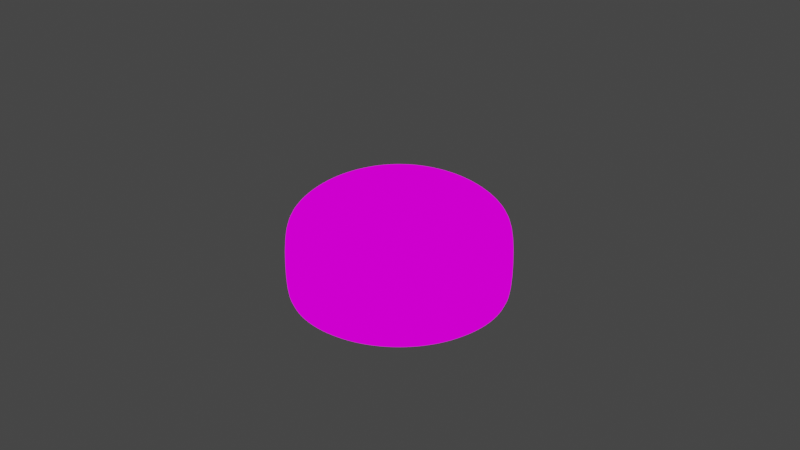 # Source: roti_cokelat.blend  (saved by Blender 2.90.8; exported with 4.5.12 LTS)
import bpy
from mathutils import Matrix  # noqa: F401  (used for matrix-valued properties, if any)

bpy.ops.wm.read_factory_settings(use_empty=True)
scene = bpy.context.scene
scene.name = 'Scene'

# ---- collections
col_collection = bpy.data.collections.new('Collection'); scene.collection.children.link(col_collection)
col_meses = bpy.data.collections.new('meses'); scene.collection.children.link(col_meses)

# ---- images (referenced by path relative to the original .blend; pixels are not part of the script)
import os
ASSET_DIR = os.environ.get("B2B_ASSET_DIR", "")  # directory of the original .blend (textures are referenced by path, not embedded)
HERE = os.path.dirname(os.path.abspath(__file__))  # packed textures are extracted next to this script under _unpacked/

def load_image(name, relpath, width, height, colorspace="sRGB"):
    """Load a texture the original file referenced (path relative to the .blend, or extracted next to this script)."""
    p = next((c for c in (os.path.join(HERE, relpath), os.path.join(ASSET_DIR, relpath)) if relpath and os.path.exists(c)), "")
    if p:
        img = bpy.data.images.load(p, check_existing=True)
        img.name = name
    else:  # same state as the original file: an image datablock whose file is absent (Cycles renders it pink)
        img = bpy.data.images.new(name, width, height)
        img.source = "FILE"
        img.filepath = "//" + (relpath or name)
    img.colorspace_settings.name = colorspace
    return img
img_roti = load_image('roti', 'texture roti.png', 1024, 1024, 'sRGB')

# ---- materials (node trees are filled in below, after node groups)
mat_material_001 = bpy.data.materials.new('Material.001')
mat_material_001.use_transparent_shadow = False
mat_material_003 = bpy.data.materials.new('Material.003')
mat_material_003.use_transparent_shadow = False

# ---- material node trees
mat_material_001.use_nodes = True; mat_material_001.node_tree.nodes.clear()
_N = mat_material_001.node_tree.nodes; _L = mat_material_001.node_tree.links
n0 = _N.new('ShaderNodeBsdfPrincipled'); n0.name = 'Principled BSDF'; n0.location = (10, 300)
n0.distribution = 'GGX'
n0.subsurface_method = 'BURLEY'
n0.inputs[0].default_value = (0.8828, 0.4859, 0.2003, 1.0)
n0.inputs[3].default_value = 1.45
n0.inputs[8].default_value = 1.0
n0.inputs[9].default_value = (0.1, 0.1, 0.1)
n0.inputs[10].default_value = 0.105
n0.inputs[27].default_value = (0.0, 0.0, 0.0, 1.0)
n0.inputs[28].default_value = 1.0
n1 = _N.new('ShaderNodeTexImage'); n1.name = 'Image Texture'; n1.location = (473, 570)
n1.image = img_roti
n2 = _N.new('ShaderNodeOutputMaterial'); n2.name = 'Material Output'; n2.location = (1370, 445)
n3 = _N.new('ShaderNodeMix'); n3.name = 'Mix'; n3.location = (845, 503)
n3.data_type = 'RGBA'
n3.blend_type = 'MULTIPLY'
n3.inputs[0].default_value = 0.42
n4 = _N.new('ShaderNodeMix'); n4.name = 'Mix.001'; n4.location = (1089, 349)
n4.data_type = 'RGBA'
n4.blend_type = 'ADD'
n4.inputs[0].default_value = 0.4733
n5 = _N.new('ShaderNodeValToRGB'); n5.name = 'ColorRamp.001'; n5.location = (978, -52)
n5.color_ramp.interpolation = 'CONSTANT'
while len(n5.color_ramp.elements) > 1: n5.color_ramp.elements.remove(n5.color_ramp.elements[-1])
n5.color_ramp.elements[0].position = 0.0; n5.color_ramp.elements[0].color = (0.0, 0.0, 0.0, 1.0)
_e = n5.color_ramp.elements.new(0.9891); _e.color = (1.0, 1.0, 1.0, 1.0)
n6 = _N.new('ShaderNodeValToRGB'); n6.name = 'ColorRamp'; n6.location = (636, 257)
n6.color_ramp.interpolation = 'CONSTANT'
while len(n6.color_ramp.elements) > 1: n6.color_ramp.elements.remove(n6.color_ramp.elements[-1])
n6.color_ramp.elements[0].position = 0.0; n6.color_ramp.elements[0].color = (0.06317, 0.06317, 0.06317, 1.0)
_e = n6.color_ramp.elements.new(0.1304); _e.color = (1.0, 1.0, 1.0, 1.0)
n7 = _N.new('ShaderNodeShaderToRGB'); n7.name = 'Shader to RGB.001'; n7.location = (733, -47)
n8 = _N.new('ShaderNodeBsdfAnisotropic'); n8.name = 'Glossy BSDF'; n8.location = (489, 3)
n8.distribution = 'GGX'
n8.inputs[0].default_value = (0.0658, 0.0658, 0.0658, 1.0)
n9 = _N.new('ShaderNodeShaderToRGB'); n9.name = 'Shader to RGB'; n9.location = (391, 262)
n10 = _N.new('ShaderNodeBsdfDiffuse'); n10.name = 'Diffuse BSDF'; n10.location = (228, 453)
_L.new(n1.outputs[0], n3.inputs[6])
_L.new(n9.outputs[0], n6.inputs[0])
_L.new(n6.outputs[0], n3.inputs[7])
_L.new(n3.outputs[2], n4.inputs[6])
_L.new(n4.outputs[2], n2.inputs[0])
_L.new(n10.outputs[0], n9.inputs[0])
_L.new(n7.outputs[0], n5.inputs[0])
_L.new(n5.outputs[0], n4.inputs[7])
_L.new(n8.outputs[0], n7.inputs[0])
n2.is_active_output = True
mat_material_003.use_nodes = True; mat_material_003.node_tree.nodes.clear()
_N = mat_material_003.node_tree.nodes; _L = mat_material_003.node_tree.links
n0 = _N.new('ShaderNodeOutputMaterial'); n0.name = 'Material Output.001'; n0.location = (1544, 513)
n1 = _N.new('ShaderNodeMix'); n1.name = 'Mix'; n1.location = (1019, 571)
n1.data_type = 'RGBA'
n1.blend_type = 'MULTIPLY'
n1.inputs[0].default_value = 0.42
n1.inputs[6].default_value = (0.0356, 0.0137, 0.004777, 1.0)
n2 = _N.new('ShaderNodeMix'); n2.name = 'Mix.001'; n2.location = (1263, 417)
n2.data_type = 'RGBA'
n2.blend_type = 'ADD'
n2.inputs[0].default_value = 0.4733
n3 = _N.new('ShaderNodeValToRGB'); n3.name = 'ColorRamp.001'; n3.location = (1152, 16)
n3.color_ramp.interpolation = 'CONSTANT'
while len(n3.color_ramp.elements) > 1: n3.color_ramp.elements.remove(n3.color_ramp.elements[-1])
n3.color_ramp.elements[0].position = 0.0; n3.color_ramp.elements[0].color = (0.0, 0.0, 0.0, 1.0)
_e = n3.color_ramp.elements.new(0.9891); _e.color = (1.0, 1.0, 1.0, 1.0)
n4 = _N.new('ShaderNodeValToRGB'); n4.name = 'ColorRamp'; n4.location = (810, 325)
n4.color_ramp.interpolation = 'CONSTANT'
while len(n4.color_ramp.elements) > 1: n4.color_ramp.elements.remove(n4.color_ramp.elements[-1])
n4.color_ramp.elements[0].position = 0.0; n4.color_ramp.elements[0].color = (0.06317, 0.06317, 0.06317, 1.0)
_e = n4.color_ramp.elements.new(0.1304); _e.color = (1.0, 1.0, 1.0, 1.0)
n5 = _N.new('ShaderNodeShaderToRGB'); n5.name = 'Shader to RGB.001'; n5.location = (907, 21)
n6 = _N.new('ShaderNodeBsdfAnisotropic'); n6.name = 'Glossy BSDF'; n6.location = (663, 71)
n6.distribution = 'GGX'
n6.inputs[0].default_value = (0.0658, 0.0658, 0.0658, 1.0)
n7 = _N.new('ShaderNodeShaderToRGB'); n7.name = 'Shader to RGB'; n7.location = (565, 330)
n8 = _N.new('ShaderNodeBsdfDiffuse'); n8.name = 'Diffuse BSDF'; n8.location = (402, 521)
n9 = _N.new('ShaderNodeBsdfPrincipled'); n9.name = 'Principled BSDF'; n9.location = (10, 300)
n9.distribution = 'GGX'
n9.subsurface_method = 'BURLEY'
n9.inputs[0].default_value = (0.03582, 0.01341, 0.00463, 1.0)
n9.inputs[3].default_value = 1.45
n9.inputs[27].default_value = (0.0, 0.0, 0.0, 1.0)
n9.inputs[28].default_value = 1.0
_L.new(n7.outputs[0], n4.inputs[0])
_L.new(n4.outputs[0], n1.inputs[7])
_L.new(n1.outputs[2], n2.inputs[6])
_L.new(n2.outputs[2], n0.inputs[0])
_L.new(n8.outputs[0], n7.inputs[0])
_L.new(n5.outputs[0], n3.inputs[0])
_L.new(n3.outputs[0], n2.inputs[7])
_L.new(n6.outputs[0], n5.inputs[0])
n0.is_active_output = True

# ---- world
world_world = bpy.data.worlds.new('World'); scene.world = world_world
world_world.use_nodes = True; world_world.node_tree.nodes.clear()
_N = world_world.node_tree.nodes; _L = world_world.node_tree.links
n0 = _N.new('ShaderNodeOutputWorld'); n0.name = 'World Output'; n0.location = (300, 300)
n1 = _N.new('ShaderNodeBackground'); n1.name = 'Background'; n1.location = (10, 300)
n1.inputs[0].default_value = (0.05088, 0.05088, 0.05088, 1.0)
_L.new(n1.outputs[0], n0.inputs[0])
n0.is_active_output = True
world_world.color = (0.05088, 0.05088, 0.05088)
world_world.use_sun_shadow = False
world_world.sun_shadow_jitter_overblur = 0.0

# ---- cameras
cam_camera = bpy.data.cameras.new('Camera')
cam_camera.clip_end = 100.0
cam_camera.ortho_scale = 7.314

# ---- lights
light_light = bpy.data.lights.new('Light', 'POINT')
light_light.transmission_factor = 0.0
light_light.energy = 1000.0
light_light.shadow_soft_size = 0.1
light_light.shadow_maximum_resolution = 0.006
light_light.use_absolute_resolution = True

# ---- meshes
me_cylinder = bpy.data.meshes.new('Cylinder')
me_cylinder.from_pydata([(4.134e-09, 0.9378, -0.7245), (3.632e-08, 0.3266, 0.3258), (0.183, 0.9198, -0.7245), (0.06372, 0.3204, 0.3258), (0.3589, 0.8665, -0.7245), (0.125, 0.3018, 0.3258), (0.521, 0.7798, -0.7245), (0.1815, 0.2716, 0.3258), (0.6632, 0.6632, -0.7245), (0.231, 0.231, 0.3258), (0.7798, 0.521, -0.7245), (0.2716, 0.1815, 0.3258), (0.8665, 0.3589, -0.7245), (0.3018, 0.125, 0.3258), (0.9198, 0.183, -0.7245), (0.3204, 0.06372, 0.3258), (0.9378, 9.001e-08, -0.7245), (0.3266, 2.51e-07, 0.3258), (0.9198, -0.183, -0.7245), (0.3204, -0.06372, 0.3258), (0.8665, -0.3589, -0.7245), (0.3018, -0.125, 0.3258), (0.7798, -0.521, -0.7245), (0.2716, -0.1815, 0.3258), (0.6632, -0.6632, -0.7245), (0.231, -0.231, 0.3258), (0.521, -0.7798, -0.7245), (0.1815, -0.2716, 0.3258), (0.3589, -0.8665, -0.7245), (0.125, -0.3018, 0.3258), (0.183, -0.9198, -0.7245), (0.06372, -0.3204, 0.3258), (-3.015e-07, -0.9378, -0.7245), (-7.011e-08, -0.3266, 0.3258), (-0.183, -0.9198, -0.7245), (-0.06372, -0.3204, 0.3258), (-0.3589, -0.8665, -0.7245), (-0.125, -0.3018, 0.3258), (-0.521, -0.7798, -0.7245), (-0.1815, -0.2716, 0.3258), (-0.6632, -0.6632, -0.7245), (-0.231, -0.231, 0.3258), (-0.7798, -0.521, -0.7245), (-0.2716, -0.1815, 0.3258), (-0.8665, -0.3589, -0.7245), (-0.3018, -0.125, 0.3258), (-0.9198, -0.183, -0.7245), (-0.3204, -0.06372, 0.3258), (-0.9378, 9.248e-07, -0.7245), (-0.3266, 5.417e-07, 0.3258), (-0.9198, 0.183, -0.7245), (-0.3204, 0.06372, 0.3258), (-0.8665, 0.3589, -0.7245), (-0.3018, 0.125, 0.3258), (-0.7798, 0.521, -0.7245), (-0.2716, 0.1815, 0.3258), (-0.6632, 0.6632, -0.7245), (-0.231, 0.231, 0.3258), (-0.521, 0.7798, -0.7245), (-0.1815, 0.2716, 0.3258), (-0.3589, 0.8665, -0.7245), (-0.125, 0.3018, 0.3258), (-0.183, 0.9198, -0.7245), (-0.06372, 0.3204, 0.3258), (0.0, 1.0, -0.09394), (0.1951, 0.9808, -0.09394), (0.3827, 0.9239, -0.09394), (0.5556, 0.8315, -0.09394), (0.7071, 0.7071, -0.09394), (0.8315, 0.5556, -0.09394), (0.9239, 0.3827, -0.09394), (0.9808, 0.1951, -0.09394), (1.0, 7.55e-08, -0.09394), (0.9808, -0.1951, -0.09394), (0.9239, -0.3827, -0.09394), (0.8315, -0.5556, -0.09394), (0.7071, -0.7071, -0.09394), (0.5556, -0.8315, -0.09394), (0.3827, -0.9239, -0.09394), (0.1951, -0.9808, -0.09394), (-3.258e-07, -1.0, -0.09394), (-0.1951, -0.9808, -0.09394), (-0.3827, -0.9239, -0.09394), (-0.5556, -0.8315, -0.09394), (-0.7071, -0.7071, -0.09394), (-0.8315, -0.5556, -0.09394), (-0.9239, -0.3827, -0.09394), (-0.9808, -0.1951, -0.09394), (-1.0, 9.656e-07, -0.09394), (-0.9808, 0.1951, -0.09394), (-0.9239, 0.3827, -0.09394), (-0.8315, 0.5556, -0.09394), (-0.7071, 0.7071, -0.09394), (-0.5556, 0.8315, -0.09394), (-0.3827, 0.9239, -0.09394), (-0.1951, 0.9808, -0.09394), (4.354e-09, 0.9211, 0.05636), (0.1797, 0.9034, 0.05636), (0.3525, 0.851, 0.05636), (0.5117, 0.7659, 0.05636), (0.6513, 0.6513, 0.05636), (0.7659, 0.5117, 0.05636), (0.851, 0.3525, 0.05636), (0.9034, 0.1797, 0.05636), (0.9211, 9.566e-08, 0.05636), (0.9034, -0.1797, 0.05636), (0.851, -0.3525, 0.05636), (0.7659, -0.5117, 0.05636), (0.6513, -0.6513, 0.05636), (0.5117, -0.7659, 0.05636), (0.3525, -0.851, 0.05636), (0.1797, -0.9034, 0.05636), (-2.958e-07, -0.9211, 0.05636), (-0.1797, -0.9034, 0.05636), (-0.3525, -0.851, 0.05636), (-0.5117, -0.7659, 0.05636), (-0.6513, -0.6513, 0.05636), (-0.7659, -0.5117, 0.05636), (-0.851, -0.3525, 0.05636), (-0.9034, -0.1797, 0.05636), (-0.9211, 9.155e-07, 0.05636), (-0.9034, 0.1797, 0.05636), (-0.851, 0.3525, 0.05636), (-0.7659, 0.5117, 0.05636), (-0.6513, 0.6513, 0.05636), (-0.5117, 0.7659, 0.05636), (-0.3525, 0.851, 0.05636), (-0.1797, 0.9034, 0.05636), (3.505e-08, 0.7479, 0.1901), (0.1459, 0.7335, 0.1901), (0.2862, 0.6909, 0.1901), (0.4155, 0.6218, 0.1901), (0.5288, 0.5288, 0.1901), (0.6218, 0.4155, 0.1901), (0.6909, 0.2862, 0.1901), (0.7335, 0.1459, 0.1901), (0.7479, 1.332e-07, 0.1901), (0.7335, -0.1459, 0.1901), (0.6909, -0.2862, 0.1901), (0.6218, -0.4155, 0.1901), (0.5288, -0.5288, 0.1901), (0.4155, -0.6218, 0.1901), (0.2862, -0.6909, 0.1901), (0.1459, -0.7335, 0.1901), (-2.086e-07, -0.7479, 0.1901), (-0.1459, -0.7335, 0.1901), (-0.2862, -0.6909, 0.1901), (-0.4155, -0.6218, 0.1901), (-0.5288, -0.5288, 0.1901), (-0.6218, -0.4155, 0.1901), (-0.6909, -0.2862, 0.1901), (-0.7335, -0.1459, 0.1901), (-0.7479, 7.989e-07, 0.1901), (-0.7335, 0.1459, 0.1901), (-0.6909, 0.2862, 0.1901), (-0.6218, 0.4155, 0.1901), (-0.5288, 0.5288, 0.1901), (-0.4155, 0.6218, 0.1901), (-0.2862, 0.6909, 0.1901), (-0.1459, 0.7335, 0.1901), (4.278e-08, 0.5203, 0.2892), (0.1015, 0.5103, 0.2892), (0.1991, 0.4807, 0.2892), (0.2891, 0.4326, 0.2892), (0.3679, 0.3679, 0.2892), (0.4326, 0.2891, 0.2892), (0.4807, 0.1991, 0.2892), (0.5103, 0.1015, 0.2892), (0.5203, 1.828e-07, 0.2892), (0.5103, -0.1015, 0.2892), (0.4807, -0.1991, 0.2892), (0.4326, -0.2891, 0.2892), (0.3679, -0.3679, 0.2892), (0.2891, -0.4326, 0.2892), (0.1991, -0.4807, 0.2892), (0.1015, -0.5103, 0.2892), (-1.268e-07, -0.5203, 0.2892), (-0.1015, -0.5103, 0.2892), (-0.1991, -0.4807, 0.2892), (-0.2891, -0.4326, 0.2892), (-0.3679, -0.3679, 0.2892), (-0.4326, -0.2891, 0.2892), (-0.4807, -0.1991, 0.2892), (-0.5103, -0.1015, 0.2892), (-0.5203, 6.459e-07, 0.2892), (-0.5103, 0.1015, 0.2892), (-0.4807, 0.1991, 0.2892), (-0.4326, 0.2891, 0.2892), (-0.3679, 0.3679, 0.2892), (-0.2891, 0.4326, 0.2892), (-0.1991, 0.4807, 0.2892), (-0.1015, 0.5103, 0.2892), (4.846e-08, 0.1906, 0.3441), (0.03718, 0.1869, 0.3441), (0.07294, 0.1761, 0.3441), (0.1059, 0.1585, 0.3441), (0.1348, 0.1348, 0.3441), (0.1585, 0.1059, 0.3441), (0.1761, 0.07294, 0.3441), (0.1869, 0.03718, 0.3441), (0.1906, 2.843e-07, 0.3441), (0.1869, -0.03718, 0.3441), (0.1761, -0.07294, 0.3441), (0.1585, -0.1059, 0.3441), (0.1348, -0.1348, 0.3441), (0.1059, -0.1585, 0.3441), (0.07294, -0.1761, 0.3441), (0.03718, -0.1869, 0.3441), (-1.365e-08, -0.1906, 0.3441), (-0.03718, -0.1869, 0.3441), (-0.07294, -0.1761, 0.3441), (-0.1059, -0.1585, 0.3441), (-0.1348, -0.1348, 0.3441), (-0.1585, -0.1059, 0.3441), (-0.1761, -0.07294, 0.3441), (-0.1869, -0.03718, 0.3441), (-0.1906, 4.539e-07, 0.3441), (-0.1869, 0.03718, 0.3441), (-0.1761, 0.07294, 0.3441), (-0.1585, 0.1059, 0.3441), (-0.1348, 0.1348, 0.3441), (-0.1059, 0.1585, 0.3441), (-0.07294, 0.1761, 0.3441), (-0.03718, 0.1869, 0.3441), (0.1951, 0.9808, -0.6638), (0.3827, 0.9239, -0.6638), (0.5556, 0.8315, -0.6638), (0.7071, 0.7071, -0.6638), (0.8315, 0.5556, -0.6638), (0.9239, 0.3827, -0.6638), (0.9808, 0.1951, -0.6638), (1.0, 7.55e-08, -0.6638), (0.9808, -0.1951, -0.6638), (0.9239, -0.3827, -0.6638), (0.8315, -0.5556, -0.6638), (0.7071, -0.7071, -0.6638), (0.5556, -0.8315, -0.6638), (0.3827, -0.9239, -0.6638), (0.1951, -0.9808, -0.6638), (-3.258e-07, -1.0, -0.6638), (-0.1951, -0.9808, -0.6638), (-0.3827, -0.9239, -0.6638), (-0.5556, -0.8315, -0.6638), (-0.7071, -0.7071, -0.6638), (-0.8315, -0.5556, -0.6638), (-0.9239, -0.3827, -0.6638), (-0.9808, -0.1951, -0.6638), (-1.0, 9.656e-07, -0.6638), (-0.9808, 0.1951, -0.6638), (-0.9239, 0.3827, -0.6638), (-0.8315, 0.5556, -0.6638), (-0.7071, 0.7071, -0.6638), (-0.5556, 0.8315, -0.6638), (-0.3827, 0.9239, -0.6638), (-0.1951, 0.9808, -0.6638), (0.0, 1.0, -0.6638), (3.72e-08, 0.5931, -0.749), (0.1157, 0.5817, -0.749), (0.227, 0.548, -0.749), (0.3295, 0.4932, -0.749), (0.4194, 0.4194, -0.749), (0.4932, 0.3295, -0.749), (0.548, 0.227, -0.749), (0.5817, 0.1157, -0.749), (0.5931, 1.751e-07, -0.749), (0.5817, -0.1157, -0.749), (0.548, -0.227, -0.749), (0.4932, -0.3295, -0.749), (0.4194, -0.4194, -0.749), (0.3295, -0.4932, -0.749), (0.227, -0.548, -0.749), (0.1157, -0.5817, -0.749), (-1.561e-07, -0.5931, -0.749), (-0.1157, -0.5817, -0.749), (-0.227, -0.548, -0.749), (-0.3295, -0.4932, -0.749), (-0.4194, -0.4194, -0.749), (-0.4932, -0.3295, -0.749), (-0.548, -0.227, -0.749), (-0.5817, -0.1157, -0.749), (-0.5931, 7.031e-07, -0.749), (-0.5817, 0.1157, -0.749), (-0.548, 0.227, -0.749), (-0.4932, 0.3295, -0.749), (-0.4194, 0.4194, -0.749), (-0.3295, 0.4932, -0.749), (-0.227, 0.548, -0.749), (-0.1157, 0.5817, -0.749), (5.487e-08, 0.1054, 0.355), (0.02055, 0.1033, 0.355), (0.04032, 0.09733, 0.355), (0.05853, 0.0876, 0.355), (0.0745, 0.0745, 0.355), (0.0876, 0.05853, 0.355), (0.09733, 0.04032, 0.355), (0.1033, 0.02055, 0.355), (0.1054, 3.027e-07, 0.355), (0.1033, -0.02055, 0.355), (0.09733, -0.04032, 0.355), (0.0876, -0.05853, 0.355), (0.0745, -0.0745, 0.355), (0.05853, -0.0876, 0.355), (0.04032, -0.09733, 0.355), (0.02055, -0.1033, 0.355), (2.054e-08, -0.1054, 0.355), (-0.02055, -0.1033, 0.355), (-0.04032, -0.09733, 0.355), (-0.05853, -0.0876, 0.355), (-0.0745, -0.0745, 0.355), (-0.0876, -0.05853, 0.355), (-0.09733, -0.04032, 0.355), (-0.1033, -0.02055, 0.355), (-0.1054, 3.965e-07, 0.355), (-0.1033, 0.02055, 0.355), (-0.09733, 0.04032, 0.355), (-0.0876, 0.05853, 0.355), (-0.0745, 0.0745, 0.355), (-0.05853, 0.0876, 0.355), (-0.04032, 0.09733, 0.355), (-0.02055, 0.1033, 0.355)], [], [(160, 1, 3, 161), (161, 3, 5, 162), (162, 5, 7, 163), (163, 7, 9, 164), (164, 9, 11, 165), (165, 11, 13, 166), (166, 13, 15, 167), (167, 15, 17, 168), (168, 17, 19, 169), (169, 19, 21, 170), (170, 21, 23, 171), (171, 23, 25, 172), (172, 25, 27, 173), (173, 27, 29, 174), (174, 29, 31, 175), (175, 31, 33, 176), (176, 33, 35, 177), (177, 35, 37, 178), (178, 37, 39, 179), (179, 39, 41, 180), (180, 41, 43, 181), (181, 43, 45, 182), (182, 45, 47, 183), (183, 47, 49, 184), (184, 49, 51, 185), (185, 51, 53, 186), (186, 53, 55, 187), (187, 55, 57, 188), (188, 57, 59, 189), (189, 59, 61, 190), (27, 25, 204, 205), (190, 61, 63, 191), (191, 63, 1, 160), (4, 6, 259, 258), (254, 95, 64, 255), (253, 94, 95, 254), (252, 93, 94, 253), (251, 92, 93, 252), (250, 91, 92, 251), (249, 90, 91, 250), (248, 89, 90, 249), (247, 88, 89, 248), (246, 87, 88, 247), (245, 86, 87, 246), (244, 85, 86, 245), (243, 84, 85, 244), (242, 83, 84, 243), (241, 82, 83, 242), (240, 81, 82, 241), (239, 80, 81, 240), (238, 79, 80, 239), (237, 78, 79, 238), (236, 77, 78, 237), (235, 76, 77, 236), (234, 75, 76, 235), (233, 74, 75, 234), (232, 73, 74, 233), (231, 72, 73, 232), (230, 71, 72, 231), (229, 70, 71, 230), (228, 69, 70, 229), (227, 68, 69, 228), (226, 67, 68, 227), (225, 66, 67, 226), (224, 65, 66, 225), (255, 64, 65, 224), (95, 127, 96, 64), (94, 126, 127, 95), (93, 125, 126, 94), (92, 124, 125, 93), (91, 123, 124, 92), (90, 122, 123, 91), (89, 121, 122, 90), (88, 120, 121, 89), (87, 119, 120, 88), (86, 118, 119, 87), (85, 117, 118, 86), (84, 116, 117, 85), (83, 115, 116, 84), (82, 114, 115, 83), (81, 113, 114, 82), (80, 112, 113, 81), (79, 111, 112, 80), (78, 110, 111, 79), (77, 109, 110, 78), (76, 108, 109, 77), (75, 107, 108, 76), (74, 106, 107, 75), (73, 105, 106, 74), (72, 104, 105, 73), (71, 103, 104, 72), (70, 102, 103, 71), (69, 101, 102, 70), (68, 100, 101, 69), (67, 99, 100, 68), (66, 98, 99, 67), (65, 97, 98, 66), (64, 96, 97, 65), (127, 159, 128, 96), (126, 158, 159, 127), (125, 157, 158, 126), (124, 156, 157, 125), (123, 155, 156, 124), (122, 154, 155, 123), (121, 153, 154, 122), (120, 152, 153, 121), (119, 151, 152, 120), (118, 150, 151, 119), (117, 149, 150, 118), (116, 148, 149, 117), (115, 147, 148, 116), (114, 146, 147, 115), (113, 145, 146, 114), (112, 144, 145, 113), (111, 143, 144, 112), (110, 142, 143, 111), (109, 141, 142, 110), (108, 140, 141, 109), (107, 139, 140, 108), (106, 138, 139, 107), (105, 137, 138, 106), (104, 136, 137, 105), (103, 135, 136, 104), (102, 134, 135, 103), (101, 133, 134, 102), (100, 132, 133, 101), (99, 131, 132, 100), (98, 130, 131, 99), (97, 129, 130, 98), (96, 128, 129, 97), (159, 191, 160, 128), (158, 190, 191, 159), (157, 189, 190, 158), (156, 188, 189, 157), (155, 187, 188, 156), (154, 186, 187, 155), (153, 185, 186, 154), (152, 184, 185, 153), (151, 183, 184, 152), (150, 182, 183, 151), (149, 181, 182, 150), (148, 180, 181, 149), (147, 179, 180, 148), (146, 178, 179, 147), (145, 177, 178, 146), (144, 176, 177, 145), (143, 175, 176, 144), (142, 174, 175, 143), (141, 173, 174, 142), (140, 172, 173, 141), (139, 171, 172, 140), (138, 170, 171, 139), (137, 169, 170, 138), (136, 168, 169, 137), (135, 167, 168, 136), (134, 166, 167, 135), (133, 165, 166, 134), (132, 164, 165, 133), (131, 163, 164, 132), (130, 162, 163, 131), (129, 161, 162, 130), (128, 160, 161, 129), (196, 195, 291, 292), (45, 43, 213, 214), (63, 61, 222, 223), (19, 17, 200, 201), (37, 35, 209, 210), (55, 53, 218, 219), (11, 9, 196, 197), (29, 27, 205, 206), (47, 45, 214, 215), (3, 1, 192, 193), (1, 63, 223, 192), (21, 19, 201, 202), (39, 37, 210, 211), (57, 55, 219, 220), (13, 11, 197, 198), (31, 29, 206, 207), (49, 47, 215, 216), (5, 3, 193, 194), (23, 21, 202, 203), (41, 39, 211, 212), (59, 57, 220, 221), (15, 13, 198, 199), (33, 31, 207, 208), (51, 49, 216, 217), (7, 5, 194, 195), (25, 23, 203, 204), (43, 41, 212, 213), (61, 59, 221, 222), (17, 15, 199, 200), (35, 33, 208, 209), (53, 51, 217, 218), (9, 7, 195, 196), (0, 255, 224, 2), (2, 224, 225, 4), (4, 225, 226, 6), (6, 226, 227, 8), (8, 227, 228, 10), (10, 228, 229, 12), (12, 229, 230, 14), (14, 230, 231, 16), (16, 231, 232, 18), (18, 232, 233, 20), (20, 233, 234, 22), (22, 234, 235, 24), (24, 235, 236, 26), (26, 236, 237, 28), (28, 237, 238, 30), (30, 238, 239, 32), (32, 239, 240, 34), (34, 240, 241, 36), (36, 241, 242, 38), (38, 242, 243, 40), (40, 243, 244, 42), (42, 244, 245, 44), (44, 245, 246, 46), (46, 246, 247, 48), (48, 247, 248, 50), (50, 248, 249, 52), (52, 249, 250, 54), (54, 250, 251, 56), (56, 251, 252, 58), (58, 252, 253, 60), (60, 253, 254, 62), (62, 254, 255, 0), (256, 257, 258, 259, 260, 261, 262, 263, 264, 265, 266, 267, 268, 269, 270, 271, 272, 273, 274, 275, 276, 277, 278, 279, 280, 281, 282, 283, 284, 285, 286, 287), (22, 24, 268, 267), (40, 42, 277, 276), (58, 60, 286, 285), (14, 16, 264, 263), (32, 34, 273, 272), (50, 52, 282, 281), (6, 8, 260, 259), (24, 26, 269, 268), (42, 44, 278, 277), (60, 62, 287, 286), (16, 18, 265, 264), (34, 36, 274, 273), (52, 54, 283, 282), (8, 10, 261, 260), (26, 28, 270, 269), (44, 46, 279, 278), (0, 2, 257, 256), (62, 0, 256, 287), (18, 20, 266, 265), (36, 38, 275, 274), (54, 56, 284, 283), (10, 12, 262, 261), (28, 30, 271, 270), (46, 48, 280, 279), (2, 4, 258, 257), (20, 22, 267, 266), (38, 40, 276, 275), (56, 58, 285, 284), (12, 14, 263, 262), (30, 32, 272, 271), (48, 50, 281, 280), (289, 288, 319, 318, 317, 316, 315, 314, 313, 312, 311, 310, 309, 308, 307, 306, 305, 304, 303, 302, 301, 300, 299, 298, 297, 296, 295, 294, 293, 292, 291, 290), (223, 222, 318, 319), (210, 209, 305, 306), (197, 196, 292, 293), (192, 223, 319, 288), (211, 210, 306, 307), (198, 197, 293, 294), (212, 211, 307, 308), (199, 198, 294, 295), (213, 212, 308, 309), (200, 199, 295, 296), (214, 213, 309, 310), (201, 200, 296, 297), (215, 214, 310, 311), (202, 201, 297, 298), (216, 215, 311, 312), (203, 202, 298, 299), (217, 216, 312, 313), (204, 203, 299, 300), (218, 217, 313, 314), (205, 204, 300, 301), (219, 218, 314, 315), (206, 205, 301, 302), (193, 192, 288, 289), (220, 219, 315, 316), (207, 206, 302, 303), (194, 193, 289, 290), (221, 220, 316, 317), (208, 207, 303, 304), (195, 194, 290, 291), (222, 221, 317, 318), (209, 208, 304, 305)])
me_cylinder.polygons.foreach_set('use_smooth', [True] * 290)
_uv = me_cylinder.uv_layers.new(name='UVMap')
_uv.uv.foreach_set('vector', [1.0, 0.9216, 1.0, 1.0, 0.9688, 1.0, 0.9688, 0.9216, 0.9688, 0.9216, 0.9688, 1.0, 0.9375, 1.0, 0.9375, 0.9216, 0.9375, 0.9216, 0.9375, 1.0, 0.9062, 1.0, 0.9062, 0.9216, 0.9062, 0.9216, 0.9062, 1.0, 0.875, 1.0, 0.875, 0.9216, 0.875, 0.9216, 0.875, 1.0, 0.8438, 1.0, 0.8438, 0.9216, 0.8438, 0.9216, 0.8438, 1.0, 0.8125, 1.0, 0.8125, 0.9216, 0.8125, 0.9216, 0.8125, 1.0, 0.7812, 1.0, 0.7812, 0.9216, 0.7812, 0.9216, 0.7812, 1.0, 0.75, 1.0, 0.75, 0.9216, 0.75, 0.9216, 0.75, 1.0, 0.7188, 1.0, 0.7188, 0.9216, 0.7188, 0.9216, 0.7188, 1.0, 0.6875, 1.0, 0.6875, 0.9216, 0.6875, 0.9216, 0.6875, 1.0, 0.6562, 1.0, 0.6562, 0.9216, 0.6562, 0.9216, 0.6562, 1.0, 0.625, 1.0, 0.625, 0.9216, 0.625, 0.9216, 0.625, 1.0, 0.5938, 1.0, 0.5938, 0.9216, 0.5938, 0.9216, 0.5938, 1.0, 0.5625, 1.0, 0.5625, 0.9216, 0.5625, 0.9216, 0.5625, 1.0, 0.5312, 1.0, 0.5312, 0.9216, 0.5312, 0.9216, 0.5312, 1.0, 0.5, 1.0, 0.5, 0.9216, 0.5, 0.9216, 0.5, 1.0, 0.4688, 1.0, 0.4688, 0.9216, 0.4688, 0.9216, 0.4688, 1.0, 0.4375, 1.0, 0.4375, 0.9216, 0.4375, 0.9216, 0.4375, 1.0, 0.4062, 1.0, 0.4062, 0.9216, 0.4062, 0.9216, 0.4062, 1.0, 0.375, 1.0, 0.375, 0.9216, 0.375, 0.9216, 0.375, 1.0, 0.3438, 1.0, 0.3438, 0.9216, 0.3438, 0.9216, 0.3438, 1.0, 0.3125, 1.0, 0.3125, 0.9216, 0.3125, 0.9216, 0.3125, 1.0, 0.2812, 1.0, 0.2812, 0.9216, 0.2812, 0.9216, 0.2812, 1.0, 0.25, 1.0, 0.25, 0.9216, 0.25, 0.9216, 0.25, 1.0, 0.2188, 1.0, 0.2188, 0.9216, 0.2188, 0.9216, 0.2188, 1.0, 0.1875, 1.0, 0.1875, 0.9216, 0.1875, 0.9216, 0.1875, 1.0, 0.1562, 1.0, 0.1562, 0.9216, 0.1562, 0.9216, 0.1562, 1.0, 0.125, 1.0, 0.125, 0.9216, 0.125, 0.9216, 0.125, 1.0, 0.09375, 1.0, 0.09375, 0.9216, 0.09375, 0.9216, 0.09375, 1.0, 0.0625, 1.0, 0.0625, 0.9216, 0.5938, 1.0, 0.625, 1.0, 0.625, 1.0, 0.5938, 1.0, 0.0625, 0.9216, 0.0625, 1.0, 0.03125, 1.0, 0.03125, 0.9216, 0.03125, 0.9216, 0.03125, 1.0, 0.0, 1.0, 0.0, 0.9216, 0.9375, 0.5, 0.9062, 0.5, 0.9062, 0.5, 0.9375, 0.5, 0.03125, 0.5546, 0.03125, 0.6943, 0.0, 0.6943, 0.0, 0.5546, 0.0625, 0.5546, 0.0625, 0.6943, 0.03125, 0.6943, 0.03125, 0.5546, 0.09375, 0.5546, 0.09375, 0.6943, 0.0625, 0.6943, 0.0625, 0.5546, 0.125, 0.5546, 0.125, 0.6943, 0.09375, 0.6943, 0.09375, 0.5546, 0.1562, 0.5546, 0.1562, 0.6943, 0.125, 0.6943, 0.125, 0.5546, 0.1875, 0.5546, 0.1875, 0.6943, 0.1562, 0.6943, 0.1562, 0.5546, 0.2188, 0.5546, 0.2188, 0.6943, 0.1875, 0.6943, 0.1875, 0.5546, 0.25, 0.5546, 0.25, 0.6943, 0.2188, 0.6943, 0.2188, 0.5546, 0.2812, 0.5546, 0.2812, 0.6943, 0.25, 0.6943, 0.25, 0.5546, 0.3125, 0.5546, 0.3125, 0.6943, 0.2812, 0.6943, 0.2812, 0.5546, 0.3438, 0.5546, 0.3438, 0.6943, 0.3125, 0.6943, 0.3125, 0.5546, 0.375, 0.5546, 0.375, 0.6943, 0.3438, 0.6943, 0.3438, 0.5546, 0.4062, 0.5546, 0.4062, 0.6943, 0.375, 0.6943, 0.375, 0.5546, 0.4375, 0.5546, 0.4375, 0.6943, 0.4062, 0.6943, 0.4062, 0.5546, 0.4688, 0.5546, 0.4688, 0.6943, 0.4375, 0.6943, 0.4375, 0.5546, 0.5, 0.5546, 0.5, 0.6943, 0.4688, 0.6943, 0.4688, 0.5546, 0.5312, 0.5546, 0.5312, 0.6943, 0.5, 0.6943, 0.5, 0.5546, 0.5625, 0.5546, 0.5625, 0.6943, 0.5312, 0.6943, 0.5312, 0.5546, 0.5938, 0.5546, 0.5938, 0.6943, 0.5625, 0.6943, 0.5625, 0.5546, 0.625, 0.5546, 0.625, 0.6943, 0.5938, 0.6943, 0.5938, 0.5546, 0.6562, 0.5546, 0.6562, 0.6943, 0.625, 0.6943, 0.625, 0.5546, 0.6875, 0.5546, 0.6875, 0.6943, 0.6562, 0.6943, 0.6562, 0.5546, 0.7188, 0.5546, 0.7188, 0.6943, 0.6875, 0.6943, 0.6875, 0.5546, 0.75, 0.5546, 0.75, 0.6943, 0.7188, 0.6943, 0.7188, 0.5546, 0.7812, 0.5546, 0.7812, 0.6943, 0.75, 0.6943, 0.75, 0.5546, 0.8125, 0.5546, 0.8125, 0.6943, 0.7812, 0.6943, 0.7812, 0.5546, 0.8438, 0.5546, 0.8438, 0.6943, 0.8125, 0.6943, 0.8125, 0.5546, 0.875, 0.5546, 0.875, 0.6943, 0.8438, 0.6943, 0.8438, 0.5546, 0.9062, 0.5546, 0.9062, 0.6943, 0.875, 0.6943, 0.875, 0.5546, 0.9375, 0.5546, 0.9375, 0.6943, 0.9062, 0.6943, 0.9062, 0.5546, 0.9688, 0.5546, 0.9688, 0.6943, 0.9375, 0.6943, 0.9375, 0.5546, 1.0, 0.5546, 1.0, 0.6943, 0.9688, 0.6943, 0.9688, 0.5546, 0.03125, 0.6943, 0.03125, 0.7834, 0.0, 0.7834, 0.0, 0.6943, 0.0625, 0.6943, 0.0625, 0.7834, 0.03125, 0.7834, 0.03125, 0.6943, 0.09375, 0.6943, 0.09375, 0.7834, 0.0625, 0.7834, 0.0625, 0.6943, 0.125, 0.6943, 0.125, 0.7834, 0.09375, 0.7834, 0.09375, 0.6943, 0.1562, 0.6943, 0.1562, 0.7834, 0.125, 0.7834, 0.125, 0.6943, 0.1875, 0.6943, 0.1875, 0.7834, 0.1562, 0.7834, 0.1562, 0.6943, 0.2188, 0.6943, 0.2188, 0.7834, 0.1875, 0.7834, 0.1875, 0.6943, 0.25, 0.6943, 0.25, 0.7834, 0.2188, 0.7834, 0.2188, 0.6943, 0.2812, 0.6943, 0.2812, 0.7834, 0.25, 0.7834, 0.25, 0.6943, 0.3125, 0.6943, 0.3125, 0.7834, 0.2812, 0.7834, 0.2812, 0.6943, 0.3438, 0.6943, 0.3438, 0.7834, 0.3125, 0.7834, 0.3125, 0.6943, 0.375, 0.6943, 0.375, 0.7834, 0.3438, 0.7834, 0.3438, 0.6943, 0.4062, 0.6943, 0.4062, 0.7834, 0.375, 0.7834, 0.375, 0.6943, 0.4375, 0.6943, 0.4375, 0.7834, 0.4062, 0.7834, 0.4062, 0.6943, 0.4688, 0.6943, 0.4688, 0.7834, 0.4375, 0.7834, 0.4375, 0.6943, 0.5, 0.6943, 0.5, 0.7834, 0.4688, 0.7834, 0.4688, 0.6943, 0.5312, 0.6943, 0.5312, 0.7834, 0.5, 0.7834, 0.5, 0.6943, 0.5625, 0.6943, 0.5625, 0.7834, 0.5312, 0.7834, 0.5312, 0.6943, 0.5938, 0.6943, 0.5938, 0.7834, 0.5625, 0.7834, 0.5625, 0.6943, 0.625, 0.6943, 0.625, 0.7834, 0.5938, 0.7834, 0.5938, 0.6943, 0.6562, 0.6943, 0.6562, 0.7834, 0.625, 0.7834, 0.625, 0.6943, 0.6875, 0.6943, 0.6875, 0.7834, 0.6562, 0.7834, 0.6562, 0.6943, 0.7188, 0.6943, 0.7188, 0.7834, 0.6875, 0.7834, 0.6875, 0.6943, 0.75, 0.6943, 0.75, 0.7834, 0.7188, 0.7834, 0.7188, 0.6943, 0.7812, 0.6943, 0.7812, 0.7834, 0.75, 0.7834, 0.75, 0.6943, 0.8125, 0.6943, 0.8125, 0.7834, 0.7812, 0.7834, 0.7812, 0.6943, 0.8438, 0.6943, 0.8438, 0.7834, 0.8125, 0.7834, 0.8125, 0.6943, 0.875, 0.6943, 0.875, 0.7834, 0.8438, 0.7834, 0.8438, 0.6943, 0.9062, 0.6943, 0.9062, 0.7834, 0.875, 0.7834, 0.875, 0.6943, 0.9375, 0.6943, 0.9375, 0.7834, 0.9062, 0.7834, 0.9062, 0.6943, 0.9688, 0.6943, 0.9688, 0.7834, 0.9375, 0.7834, 0.9375, 0.6943, 1.0, 0.6943, 1.0, 0.7834, 0.9688, 0.7834, 0.9688, 0.6943, 0.03125, 0.7834, 0.03125, 0.8628, 0.0, 0.8628, 0.0, 0.7834, 0.0625, 0.7834, 0.0625, 0.8628, 0.03125, 0.8628, 0.03125, 0.7834, 0.09375, 0.7834, 0.09375, 0.8628, 0.0625, 0.8628, 0.0625, 0.7834, 0.125, 0.7834, 0.125, 0.8628, 0.09375, 0.8628, 0.09375, 0.7834, 0.1562, 0.7834, 0.1562, 0.8628, 0.125, 0.8628, 0.125, 0.7834, 0.1875, 0.7834, 0.1875, 0.8628, 0.1562, 0.8628, 0.1562, 0.7834, 0.2188, 0.7834, 0.2188, 0.8628, 0.1875, 0.8628, 0.1875, 0.7834, 0.25, 0.7834, 0.25, 0.8628, 0.2188, 0.8628, 0.2188, 0.7834, 0.2812, 0.7834, 0.2812, 0.8628, 0.25, 0.8628, 0.25, 0.7834, 0.3125, 0.7834, 0.3125, 0.8628, 0.2812, 0.8628, 0.2812, 0.7834, 0.3438, 0.7834, 0.3438, 0.8628, 0.3125, 0.8628, 0.3125, 0.7834, 0.375, 0.7834, 0.375, 0.8628, 0.3438, 0.8628, 0.3438, 0.7834, 0.4062, 0.7834, 0.4062, 0.8628, 0.375, 0.8628, 0.375, 0.7834, 0.4375, 0.7834, 0.4375, 0.8628, 0.4062, 0.8628, 0.4062, 0.7834, 0.4688, 0.7834, 0.4688, 0.8628, 0.4375, 0.8628, 0.4375, 0.7834, 0.5, 0.7834, 0.5, 0.8628, 0.4688, 0.8628, 0.4688, 0.7834, 0.5312, 0.7834, 0.5312, 0.8628, 0.5, 0.8628, 0.5, 0.7834, 0.5625, 0.7834, 0.5625, 0.8628, 0.5312, 0.8628, 0.5312, 0.7834, 0.5938, 0.7834, 0.5938, 0.8628, 0.5625, 0.8628, 0.5625, 0.7834, 0.625, 0.7834, 0.625, 0.8628, 0.5938, 0.8628, 0.5938, 0.7834, 0.6562, 0.7834, 0.6562, 0.8628, 0.625, 0.8628, 0.625, 0.7834, 0.6875, 0.7834, 0.6875, 0.8628, 0.6562, 0.8628, 0.6562, 0.7834, 0.7188, 0.7834, 0.7188, 0.8628, 0.6875, 0.8628, 0.6875, 0.7834, 0.75, 0.7834, 0.75, 0.8628, 0.7188, 0.8628, 0.7188, 0.7834, 0.7812, 0.7834, 0.7812, 0.8628, 0.75, 0.8628, 0.75, 0.7834, 0.8125, 0.7834, 0.8125, 0.8628, 0.7812, 0.8628, 0.7812, 0.7834, 0.8438, 0.7834, 0.8438, 0.8628, 0.8125, 0.8628, 0.8125, 0.7834, 0.875, 0.7834, 0.875, 0.8628, 0.8438, 0.8628, 0.8438, 0.7834, 0.9062, 0.7834, 0.9062, 0.8628, 0.875, 0.8628, 0.875, 0.7834, 0.9375, 0.7834, 0.9375, 0.8628, 0.9062, 0.8628, 0.9062, 0.7834, 0.9688, 0.7834, 0.9688, 0.8628, 0.9375, 0.8628, 0.9375, 0.7834, 1.0, 0.7834, 1.0, 0.8628, 0.9688, 0.8628, 0.9688, 0.7834, 0.03125, 0.8628, 0.03125, 0.9216, 0.0, 0.9216, 0.0, 0.8628, 0.0625, 0.8628, 0.0625, 0.9216, 0.03125, 0.9216, 0.03125, 0.8628, 0.09375, 0.8628, 0.09375, 0.9216, 0.0625, 0.9216, 0.0625, 0.8628, 0.125, 0.8628, 0.125, 0.9216, 0.09375, 0.9216, 0.09375, 0.8628, 0.1562, 0.8628, 0.1562, 0.9216, 0.125, 0.9216, 0.125, 0.8628, 0.1875, 0.8628, 0.1875, 0.9216, 0.1562, 0.9216, 0.1562, 0.8628, 0.2188, 0.8628, 0.2188, 0.9216, 0.1875, 0.9216, 0.1875, 0.8628, 0.25, 0.8628, 0.25, 0.9216, 0.2188, 0.9216, 0.2188, 0.8628, 0.2812, 0.8628, 0.2812, 0.9216, 0.25, 0.9216, 0.25, 0.8628, 0.3125, 0.8628, 0.3125, 0.9216, 0.2812, 0.9216, 0.2812, 0.8628, 0.3438, 0.8628, 0.3438, 0.9216, 0.3125, 0.9216, 0.3125, 0.8628, 0.375, 0.8628, 0.375, 0.9216, 0.3438, 0.9216, 0.3438, 0.8628, 0.4062, 0.8628, 0.4062, 0.9216, 0.375, 0.9216, 0.375, 0.8628, 0.4375, 0.8628, 0.4375, 0.9216, 0.4062, 0.9216, 0.4062, 0.8628, 0.4688, 0.8628, 0.4688, 0.9216, 0.4375, 0.9216, 0.4375, 0.8628, 0.5, 0.8628, 0.5, 0.9216, 0.4688, 0.9216, 0.4688, 0.8628, 0.5312, 0.8628, 0.5312, 0.9216, 0.5, 0.9216, 0.5, 0.8628, 0.5625, 0.8628, 0.5625, 0.9216, 0.5312, 0.9216, 0.5312, 0.8628, 0.5938, 0.8628, 0.5938, 0.9216, 0.5625, 0.9216, 0.5625, 0.8628, 0.625, 0.8628, 0.625, 0.9216, 0.5938, 0.9216, 0.5938, 0.8628, 0.6562, 0.8628, 0.6562, 0.9216, 0.625, 0.9216, 0.625, 0.8628, 0.6875, 0.8628, 0.6875, 0.9216, 0.6562, 0.9216, 0.6562, 0.8628, 0.7188, 0.8628, 0.7188, 0.9216, 0.6875, 0.9216, 0.6875, 0.8628, 0.75, 0.8628, 0.75, 0.9216, 0.7188, 0.9216, 0.7188, 0.8628, 0.7812, 0.8628, 0.7812, 0.9216, 0.75, 0.9216, 0.75, 0.8628, 0.8125, 0.8628, 0.8125, 0.9216, 0.7812, 0.9216, 0.7812, 0.8628, 0.8438, 0.8628, 0.8438, 0.9216, 0.8125, 0.9216, 0.8125, 0.8628, 0.875, 0.8628, 0.875, 0.9216, 0.8438, 0.9216, 0.8438, 0.8628, 0.9062, 0.8628, 0.9062, 0.9216, 0.875, 0.9216, 0.875, 0.8628, 0.9375, 0.8628, 0.9375, 0.9216, 0.9062, 0.9216, 0.9062, 0.8628, 0.9688, 0.8628, 0.9688, 0.9216, 0.9375, 0.9216, 0.9375, 0.8628, 1.0, 0.8628, 1.0, 0.9216, 0.9688, 0.9216, 0.9688, 0.8628, 0.875, 1.0, 0.9062, 1.0, 0.9062, 1.0, 0.875, 1.0, 0.3125, 1.0, 0.3438, 1.0, 0.3438, 1.0, 0.3125, 1.0, 0.03125, 1.0, 0.0625, 1.0, 0.0625, 1.0, 0.03125, 1.0, 0.7188, 1.0, 0.75, 1.0, 0.75, 1.0, 0.7188, 1.0, 0.4375, 1.0, 0.4688, 1.0, 0.4688, 1.0, 0.4375, 1.0, 0.1562, 1.0, 0.1875, 1.0, 0.1875, 1.0, 0.1562, 1.0, 0.8438, 1.0, 0.875, 1.0, 0.875, 1.0, 0.8438, 1.0, 0.5625, 1.0, 0.5938, 1.0, 0.5938, 1.0, 0.5625, 1.0, 0.2812, 1.0, 0.3125, 1.0, 0.3125, 1.0, 0.2812, 1.0, 0.9688, 1.0, 1.0, 1.0, 1.0, 1.0, 0.9688, 1.0, 0.0, 1.0, 0.03125, 1.0, 0.03125, 1.0, 0.0, 1.0, 0.6875, 1.0, 0.7188, 1.0, 0.7188, 1.0, 0.6875, 1.0, 0.4062, 1.0, 0.4375, 1.0, 0.4375, 1.0, 0.4062, 1.0, 0.125, 1.0, 0.1562, 1.0, 0.1562, 1.0, 0.125, 1.0, 0.8125, 1.0, 0.8438, 1.0, 0.8438, 1.0, 0.8125, 1.0, 0.5312, 1.0, 0.5625, 1.0, 0.5625, 1.0, 0.5312, 1.0, 0.25, 1.0, 0.2812, 1.0, 0.2812, 1.0, 0.25, 1.0, 0.9375, 1.0, 0.9688, 1.0, 0.9688, 1.0, 0.9375, 1.0, 0.6562, 1.0, 0.6875, 1.0, 0.6875, 1.0, 0.6562, 1.0, 0.375, 1.0, 0.4062, 1.0, 0.4062, 1.0, 0.375, 1.0, 0.09375, 1.0, 0.125, 1.0, 0.125, 1.0, 0.09375, 1.0, 0.7812, 1.0, 0.8125, 1.0, 0.8125, 1.0, 0.7812, 1.0, 0.5, 1.0, 0.5312, 1.0, 0.5312, 1.0, 0.5, 1.0, 0.2188, 1.0, 0.25, 1.0, 0.25, 1.0, 0.2188, 1.0, 0.9062, 1.0, 0.9375, 1.0, 0.9375, 1.0, 0.9062, 1.0, 0.625, 1.0, 0.6562, 1.0, 0.6562, 1.0, 0.625, 1.0, 0.3438, 1.0, 0.375, 1.0, 0.375, 1.0, 0.3438, 1.0, 0.0625, 1.0, 0.09375, 1.0, 0.09375, 1.0, 0.0625, 1.0, 0.75, 1.0, 0.7812, 1.0, 0.7812, 1.0, 0.75, 1.0, 0.4688, 1.0, 0.5, 1.0, 0.5, 1.0, 0.4688, 1.0, 0.1875, 1.0, 0.2188, 1.0, 0.2188, 1.0, 0.1875, 1.0, 0.875, 1.0, 0.9062, 1.0, 0.9062, 1.0, 0.875, 1.0, 1.0, 0.5, 1.0, 0.5546, 0.9688, 0.5546, 0.9688, 0.5, 0.9688, 0.5, 0.9688, 0.5546, 0.9375, 0.5546, 0.9375, 0.5, 0.9375, 0.5, 0.9375, 0.5546, 0.9062, 0.5546, 0.9062, 0.5, 0.9062, 0.5, 0.9062, 0.5546, 0.875, 0.5546, 0.875, 0.5, 0.875, 0.5, 0.875, 0.5546, 0.8438, 0.5546, 0.8438, 0.5, 0.8438, 0.5, 0.8438, 0.5546, 0.8125, 0.5546, 0.8125, 0.5, 0.8125, 0.5, 0.8125, 0.5546, 0.7812, 0.5546, 0.7812, 0.5, 0.7812, 0.5, 0.7812, 0.5546, 0.75, 0.5546, 0.75, 0.5, 0.75, 0.5, 0.75, 0.5546, 0.7188, 0.5546, 0.7188, 0.5, 0.7188, 0.5, 0.7188, 0.5546, 0.6875, 0.5546, 0.6875, 0.5, 0.6875, 0.5, 0.6875, 0.5546, 0.6562, 0.5546, 0.6562, 0.5, 0.6562, 0.5, 0.6562, 0.5546, 0.625, 0.5546, 0.625, 0.5, 0.625, 0.5, 0.625, 0.5546, 0.5938, 0.5546, 0.5938, 0.5, 0.5938, 0.5, 0.5938, 0.5546, 0.5625, 0.5546, 0.5625, 0.5, 0.5625, 0.5, 0.5625, 0.5546, 0.5312, 0.5546, 0.5312, 0.5, 0.5312, 0.5, 0.5312, 0.5546, 0.5, 0.5546, 0.5, 0.5, 0.5, 0.5, 0.5, 0.5546, 0.4688, 0.5546, 0.4688, 0.5, 0.4688, 0.5, 0.4688, 0.5546, 0.4375, 0.5546, 0.4375, 0.5, 0.4375, 0.5, 0.4375, 0.5546, 0.4062, 0.5546, 0.4062, 0.5, 0.4062, 0.5, 0.4062, 0.5546, 0.375, 0.5546, 0.375, 0.5, 0.375, 0.5, 0.375, 0.5546, 0.3438, 0.5546, 0.3438, 0.5, 0.3438, 0.5, 0.3438, 0.5546, 0.3125, 0.5546, 0.3125, 0.5, 0.3125, 0.5, 0.3125, 0.5546, 0.2812, 0.5546, 0.2812, 0.5, 0.2812, 0.5, 0.2812, 0.5546, 0.25, 0.5546, 0.25, 0.5, 0.25, 0.5, 0.25, 0.5546, 0.2188, 0.5546, 0.2188, 0.5, 0.2188, 0.5, 0.2188, 0.5546, 0.1875, 0.5546, 0.1875, 0.5, 0.1875, 0.5, 0.1875, 0.5546, 0.1562, 0.5546, 0.1562, 0.5, 0.1562, 0.5, 0.1562, 0.5546, 0.125, 0.5546, 0.125, 0.5, 0.125, 0.5, 0.125, 0.5546, 0.09375, 0.5546, 0.09375, 0.5, 0.09375, 0.5, 0.09375, 0.5546, 0.0625, 0.5546, 0.0625, 0.5, 0.0625, 0.5, 0.0625, 0.5546, 0.03125, 0.5546, 0.03125, 0.5, 0.03125, 0.5, 0.03125, 0.5546, 0.0, 0.5546, 0.0, 0.5, 0.75, 0.49, 0.7968, 0.4854, 0.8418, 0.4717, 0.8833, 0.4496, 0.9197, 0.4197, 0.9496, 0.3833, 0.9717, 0.3418, 0.9854, 0.2968, 0.99, 0.25, 0.9854, 0.2032, 0.9717, 0.1582, 0.9496, 0.1167, 0.9197, 0.08029, 0.8833, 0.05045, 0.8418, 0.02827, 0.7968, 0.01461, 0.75, 0.01, 0.7032, 0.01461, 0.6582, 0.02827, 0.6167, 0.05045, 0.5803, 0.08029, 0.5504, 0.1167, 0.5283, 0.1582, 0.5146, 0.2032, 0.51, 0.25, 0.5146, 0.2968, 0.5283, 0.3418, 0.5504, 0.3833, 0.5803, 0.4197, 0.6167, 0.4496, 0.6582, 0.4717, 0.7032, 0.4854, 0.6562, 0.5, 0.625, 0.5, 0.625, 0.5, 0.6562, 0.5, 0.375, 0.5, 0.3438, 0.5, 0.3438, 0.5, 0.375, 0.5, 0.09375, 0.5, 0.0625, 0.5, 0.0625, 0.5, 0.09375, 0.5, 0.7812, 0.5, 0.75, 0.5, 0.75, 0.5, 0.7812, 0.5, 0.5, 0.5, 0.4688, 0.5, 0.4688, 0.5, 0.5, 0.5, 0.2188, 0.5, 0.1875, 0.5, 0.1875, 0.5, 0.2188, 0.5, 0.9062, 0.5, 0.875, 0.5, 0.875, 0.5, 0.9062, 0.5, 0.625, 0.5, 0.5938, 0.5, 0.5938, 0.5, 0.625, 0.5, 0.3438, 0.5, 0.3125, 0.5, 0.3125, 0.5, 0.3438, 0.5, 0.0625, 0.5, 0.03125, 0.5, 0.03125, 0.5, 0.0625, 0.5, 0.75, 0.5, 0.7188, 0.5, 0.7188, 0.5, 0.75, 0.5, 0.4688, 0.5, 0.4375, 0.5, 0.4375, 0.5, 0.4688, 0.5, 0.1875, 0.5, 0.1562, 0.5, 0.1562, 0.5, 0.1875, 0.5, 0.875, 0.5, 0.8438, 0.5, 0.8438, 0.5, 0.875, 0.5, 0.5938, 0.5, 0.5625, 0.5, 0.5625, 0.5, 0.5938, 0.5, 0.3125, 0.5, 0.2812, 0.5, 0.2812, 0.5, 0.3125, 0.5, 1.0, 0.5, 0.9688, 0.5, 0.9688, 0.5, 1.0, 0.5, 0.03125, 0.5, 0.0, 0.5, 0.0, 0.5, 0.03125, 0.5, 0.7188, 0.5, 0.6875, 0.5, 0.6875, 0.5, 0.7188, 0.5, 0.4375, 0.5, 0.4062, 0.5, 0.4062, 0.5, 0.4375, 0.5, 0.1562, 0.5, 0.125, 0.5, 0.125, 0.5, 0.1562, 0.5, 0.8438, 0.5, 0.8125, 0.5, 0.8125, 0.5, 0.8438, 0.5, 0.5625, 0.5, 0.5312, 0.5, 0.5312, 0.5, 0.5625, 0.5, 0.2812, 0.5, 0.25, 0.5, 0.25, 0.5, 0.2812, 0.5, 0.9688, 0.5, 0.9375, 0.5, 0.9375, 0.5, 0.9688, 0.5, 0.6875, 0.5, 0.6562, 0.5, 0.6562, 0.5, 0.6875, 0.5, 0.4062, 0.5, 0.375, 0.5, 0.375, 0.5, 0.4062, 0.5, 0.125, 0.5, 0.09375, 0.5, 0.09375, 0.5, 0.125, 0.5, 0.8125, 0.5, 0.7812, 0.5, 0.7812, 0.5, 0.8125, 0.5, 0.5312, 0.5, 0.5, 0.5, 0.5, 0.5, 0.5312, 0.5, 0.25, 0.5, 0.2188, 0.5, 0.2188, 0.5, 0.25, 0.5, 0.2968, 0.4854, 0.25, 0.49, 0.2032, 0.4854, 0.1582, 0.4717, 0.1167, 0.4496, 0.08029, 0.4197, 0.05045, 0.3833, 0.02827, 0.3418, 0.01461, 0.2968, 0.01, 0.25, 0.01461, 0.2032, 0.02827, 0.1582, 0.05045, 0.1167, 0.08029, 0.08029, 0.1167, 0.05045, 0.1582, 0.02827, 0.2032, 0.01461, 0.25, 0.01, 0.2968, 0.01461, 0.3418, 0.02827, 0.3833, 0.05045, 0.4197, 0.08029, 0.4496, 0.1167, 0.4717, 0.1582, 0.4854, 0.2032, 0.49, 0.25, 0.4854, 0.2968, 0.4717, 0.3418, 0.4496, 0.3833, 0.4197, 0.4197, 0.3833, 0.4496, 0.3418, 0.4717, 0.03125, 1.0, 0.0625, 1.0, 0.0625, 1.0, 0.03125, 1.0, 0.4375, 1.0, 0.4688, 1.0, 0.4688, 1.0, 0.4375, 1.0, 0.8438, 1.0, 0.875, 1.0, 0.875, 1.0, 0.8438, 1.0, 0.0, 1.0, 0.03125, 1.0, 0.03125, 1.0, 0.0, 1.0, 0.4062, 1.0, 0.4375, 1.0, 0.4375, 1.0, 0.4062, 1.0, 0.8125, 1.0, 0.8438, 1.0, 0.8438, 1.0, 0.8125, 1.0, 0.375, 1.0, 0.4062, 1.0, 0.4062, 1.0, 0.375, 1.0, 0.7812, 1.0, 0.8125, 1.0, 0.8125, 1.0, 0.7812, 1.0, 0.3438, 1.0, 0.375, 1.0, 0.375, 1.0, 0.3438, 1.0, 0.75, 1.0, 0.7812, 1.0, 0.7812, 1.0, 0.75, 1.0, 0.3125, 1.0, 0.3438, 1.0, 0.3438, 1.0, 0.3125, 1.0, 0.7188, 1.0, 0.75, 1.0, 0.75, 1.0, 0.7188, 1.0, 0.2812, 1.0, 0.3125, 1.0, 0.3125, 1.0, 0.2812, 1.0, 0.6875, 1.0, 0.7188, 1.0, 0.7188, 1.0, 0.6875, 1.0, 0.25, 1.0, 0.2812, 1.0, 0.2812, 1.0, 0.25, 1.0, 0.6562, 1.0, 0.6875, 1.0, 0.6875, 1.0, 0.6562, 1.0, 0.2188, 1.0, 0.25, 1.0, 0.25, 1.0, 0.2188, 1.0, 0.625, 1.0, 0.6562, 1.0, 0.6562, 1.0, 0.625, 1.0, 0.1875, 1.0, 0.2188, 1.0, 0.2188, 1.0, 0.1875, 1.0, 0.5938, 1.0, 0.625, 1.0, 0.625, 1.0, 0.5938, 1.0, 0.1562, 1.0, 0.1875, 1.0, 0.1875, 1.0, 0.1562, 1.0, 0.5625, 1.0, 0.5938, 1.0, 0.5938, 1.0, 0.5625, 1.0, 0.9688, 1.0, 1.0, 1.0, 1.0, 1.0, 0.9688, 1.0, 0.125, 1.0, 0.1562, 1.0, 0.1562, 1.0, 0.125, 1.0, 0.5312, 1.0, 0.5625, 1.0, 0.5625, 1.0, 0.5312, 1.0, 0.9375, 1.0, 0.9688, 1.0, 0.9688, 1.0, 0.9375, 1.0, 0.09375, 1.0, 0.125, 1.0, 0.125, 1.0, 0.09375, 1.0, 0.5, 1.0, 0.5312, 1.0, 0.5312, 1.0, 0.5, 1.0, 0.9062, 1.0, 0.9375, 1.0, 0.9375, 1.0, 0.9062, 1.0, 0.0625, 1.0, 0.09375, 1.0, 0.09375, 1.0, 0.0625, 1.0, 0.4688, 1.0, 0.5, 1.0, 0.5, 1.0, 0.4688, 1.0])
me_cylinder.materials.append(mat_material_001)
me_cylinder.use_remesh_fix_poles = True
me_cylinder.use_remesh_preserve_attributes = False
me_cylinder.use_mirror_vertex_groups = False
me_cylinder.update()
me_circle = bpy.data.meshes.new('Circle')
me_circle.from_pydata([(0.0, 1.0, 0.0), (-0.1951, 0.9808, 0.0), (-0.3827, 0.9239, 0.0), (-0.5556, 0.8315, 0.0), (-0.7071, 0.7071, 0.0), (-0.8315, 0.5556, 0.0), (-0.9239, 0.3827, 0.0), (-0.9808, 0.1951, 0.0), (-1.0, 7.55e-08, 0.0), (-0.9808, -0.1951, 0.0), (-0.9239, -0.3827, 0.0), (-0.8315, -0.5556, 0.0), (-0.7071, -0.7071, 0.0), (-0.5556, -0.8315, 0.0), (-0.3827, -0.9239, 0.0), (-0.1951, -0.9808, 0.0), (3.258e-07, -1.0, 0.0), (0.1951, -0.9808, 0.0), (0.3827, -0.9239, 0.0), (0.5556, -0.8315, 0.0), (0.7071, -0.7071, 0.0), (0.8315, -0.5556, 0.0), (0.9239, -0.3827, 0.0), (0.9808, -0.1951, 0.0), (1.0, 9.656e-07, 0.0), (0.9808, 0.1951, 0.0), (0.9239, 0.3827, 0.0), (0.8315, 0.5556, 0.0), (0.7071, 0.7071, 0.0), (0.5556, 0.8315, 0.0), (0.3827, 0.9239, 0.0), (0.1951, 0.9808, 0.0)], [(1, 0), (2, 1), (3, 2), (4, 3), (5, 4), (6, 5), (7, 6), (8, 7), (9, 8), (10, 9), (11, 10), (12, 11), (13, 12), (14, 13), (15, 14), (16, 15), (17, 16), (18, 17), (19, 18), (20, 19), (21, 20), (22, 21), (23, 22), (24, 23), (25, 24), (26, 25), (27, 26), (28, 27), (29, 28), (30, 29), (31, 30), (0, 31)], [])
_uv = me_circle.uv_layers.new(name='UVMap')
_uv.uv.foreach_set('vector', [])
me_circle.use_remesh_fix_poles = True
me_circle.use_remesh_preserve_attributes = False
me_circle.use_mirror_vertex_groups = False
me_circle.update()
me_cylinder_001 = bpy.data.meshes.new('Cylinder.001')
me_cylinder_001.from_pydata([(0.0, 1.0, -0.5), (0.0, 1.0, 0.5), (0.1951, 0.9808, -0.5), (0.1951, 0.9808, 0.5), (0.3827, 0.9239, -0.5), (0.3827, 0.9239, 0.5), (0.5556, 0.8315, -0.5), (0.5556, 0.8315, 0.5), (0.7071, 0.7071, -0.5), (0.7071, 0.7071, 0.5), (0.8315, 0.5556, -0.5), (0.8315, 0.5556, 0.5), (0.9239, 0.3827, -0.5), (0.9239, 0.3827, 0.5), (0.9808, 0.1951, -0.5), (0.9808, 0.1951, 0.5), (1.0, 7.55e-08, -0.5), (1.0, 7.55e-08, 0.5), (0.9808, -0.1951, -0.5), (0.9808, -0.1951, 0.5), (0.9239, -0.3827, -0.5), (0.9239, -0.3827, 0.5), (0.8315, -0.5556, -0.5), (0.8315, -0.5556, 0.5), (0.7071, -0.7071, -0.5), (0.7071, -0.7071, 0.5), (0.5556, -0.8315, -0.5), (0.5556, -0.8315, 0.5), (0.3827, -0.9239, -0.5), (0.3827, -0.9239, 0.5), (0.1951, -0.9808, -0.5), (0.1951, -0.9808, 0.5), (-3.258e-07, -1.0, -0.5), (-3.258e-07, -1.0, 0.5), (-0.1951, -0.9808, -0.5), (-0.1951, -0.9808, 0.5), (-0.3827, -0.9239, -0.5), (-0.3827, -0.9239, 0.5), (-0.5556, -0.8315, -0.5), (-0.5556, -0.8315, 0.5), (-0.7071, -0.7071, -0.5), (-0.7071, -0.7071, 0.5), (-0.8315, -0.5556, -0.5), (-0.8315, -0.5556, 0.5), (-0.9239, -0.3827, -0.5), (-0.9239, -0.3827, 0.5), (-0.9808, -0.1951, -0.5), (-0.9808, -0.1951, 0.5), (-1.0, 9.656e-07, -0.5), (-1.0, 9.656e-07, 0.5), (-0.9808, 0.1951, -0.5), (-0.9808, 0.1951, 0.5), (-0.9239, 0.3827, -0.5), (-0.9239, 0.3827, 0.5), (-0.8315, 0.5556, -0.5), (-0.8315, 0.5556, 0.5), (-0.7071, 0.7071, -0.5), (-0.7071, 0.7071, 0.5), (-0.5556, 0.8315, -0.5), (-0.5556, 0.8315, 0.5), (-0.3827, 0.9239, -0.5), (-0.3827, 0.9239, 0.5), (-0.1951, 0.9808, -0.5), (-0.1951, 0.9808, 0.5)], [], [(0, 1, 3, 2), (2, 3, 5, 4), (4, 5, 7, 6), (6, 7, 9, 8), (8, 9, 11, 10), (10, 11, 13, 12), (12, 13, 15, 14), (14, 15, 17, 16), (16, 17, 19, 18), (18, 19, 21, 20), (20, 21, 23, 22), (22, 23, 25, 24), (24, 25, 27, 26), (26, 27, 29, 28), (28, 29, 31, 30), (30, 31, 33, 32), (32, 33, 35, 34), (34, 35, 37, 36), (36, 37, 39, 38), (38, 39, 41, 40), (40, 41, 43, 42), (42, 43, 45, 44), (44, 45, 47, 46), (46, 47, 49, 48), (48, 49, 51, 50), (50, 51, 53, 52), (52, 53, 55, 54), (54, 55, 57, 56), (56, 57, 59, 58), (58, 59, 61, 60), (3, 1, 63, 61, 59, 57, 55, 53, 51, 49, 47, 45, 43, 41, 39, 37, 35, 33, 31, 29, 27, 25, 23, 21, 19, 17, 15, 13, 11, 9, 7, 5), (60, 61, 63, 62), (62, 63, 1, 0), (0, 2, 4, 6, 8, 10, 12, 14, 16, 18, 20, 22, 24, 26, 28, 30, 32, 34, 36, 38, 40, 42, 44, 46, 48, 50, 52, 54, 56, 58, 60, 62)])
_uv = me_cylinder_001.uv_layers.new(name='UVMap')
_uv.uv.foreach_set('vector', [1.0, 0.5, 1.0, 1.0, 0.9688, 1.0, 0.9688, 0.5, 0.9688, 0.5, 0.9688, 1.0, 0.9375, 1.0, 0.9375, 0.5, 0.9375, 0.5, 0.9375, 1.0, 0.9062, 1.0, 0.9062, 0.5, 0.9062, 0.5, 0.9062, 1.0, 0.875, 1.0, 0.875, 0.5, 0.875, 0.5, 0.875, 1.0, 0.8438, 1.0, 0.8438, 0.5, 0.8438, 0.5, 0.8438, 1.0, 0.8125, 1.0, 0.8125, 0.5, 0.8125, 0.5, 0.8125, 1.0, 0.7812, 1.0, 0.7812, 0.5, 0.7812, 0.5, 0.7812, 1.0, 0.75, 1.0, 0.75, 0.5, 0.75, 0.5, 0.75, 1.0, 0.7188, 1.0, 0.7188, 0.5, 0.7188, 0.5, 0.7188, 1.0, 0.6875, 1.0, 0.6875, 0.5, 0.6875, 0.5, 0.6875, 1.0, 0.6562, 1.0, 0.6562, 0.5, 0.6562, 0.5, 0.6562, 1.0, 0.625, 1.0, 0.625, 0.5, 0.625, 0.5, 0.625, 1.0, 0.5938, 1.0, 0.5938, 0.5, 0.5938, 0.5, 0.5938, 1.0, 0.5625, 1.0, 0.5625, 0.5, 0.5625, 0.5, 0.5625, 1.0, 0.5312, 1.0, 0.5312, 0.5, 0.5312, 0.5, 0.5312, 1.0, 0.5, 1.0, 0.5, 0.5, 0.5, 0.5, 0.5, 1.0, 0.4688, 1.0, 0.4688, 0.5, 0.4688, 0.5, 0.4688, 1.0, 0.4375, 1.0, 0.4375, 0.5, 0.4375, 0.5, 0.4375, 1.0, 0.4062, 1.0, 0.4062, 0.5, 0.4062, 0.5, 0.4062, 1.0, 0.375, 1.0, 0.375, 0.5, 0.375, 0.5, 0.375, 1.0, 0.3438, 1.0, 0.3438, 0.5, 0.3438, 0.5, 0.3438, 1.0, 0.3125, 1.0, 0.3125, 0.5, 0.3125, 0.5, 0.3125, 1.0, 0.2812, 1.0, 0.2812, 0.5, 0.2812, 0.5, 0.2812, 1.0, 0.25, 1.0, 0.25, 0.5, 0.25, 0.5, 0.25, 1.0, 0.2188, 1.0, 0.2188, 0.5, 0.2188, 0.5, 0.2188, 1.0, 0.1875, 1.0, 0.1875, 0.5, 0.1875, 0.5, 0.1875, 1.0, 0.1562, 1.0, 0.1562, 0.5, 0.1562, 0.5, 0.1562, 1.0, 0.125, 1.0, 0.125, 0.5, 0.125, 0.5, 0.125, 1.0, 0.09375, 1.0, 0.09375, 0.5, 0.09375, 0.5, 0.09375, 1.0, 0.0625, 1.0, 0.0625, 0.5, 0.2968, 0.4854, 0.25, 0.49, 0.2032, 0.4854, 0.1582, 0.4717, 0.1167, 0.4496, 0.08029, 0.4197, 0.05045, 0.3833, 0.02827, 0.3418, 0.01461, 0.2968, 0.01, 0.25, 0.01461, 0.2032, 0.02827, 0.1582, 0.05045, 0.1167, 0.08029, 0.08029, 0.1167, 0.05045, 0.1582, 0.02827, 0.2032, 0.01461, 0.25, 0.01, 0.2968, 0.01461, 0.3418, 0.02827, 0.3833, 0.05045, 0.4197, 0.08029, 0.4496, 0.1167, 0.4717, 0.1582, 0.4854, 0.2032, 0.49, 0.25, 0.4854, 0.2968, 0.4717, 0.3418, 0.4496, 0.3833, 0.4197, 0.4197, 0.3833, 0.4496, 0.3418, 0.4717, 0.0625, 0.5, 0.0625, 1.0, 0.03125, 1.0, 0.03125, 0.5, 0.03125, 0.5, 0.03125, 1.0, 0.0, 1.0, 0.0, 0.5, 0.75, 0.49, 0.7968, 0.4854, 0.8418, 0.4717, 0.8833, 0.4496, 0.9197, 0.4197, 0.9496, 0.3833, 0.9717, 0.3418, 0.9854, 0.2968, 0.99, 0.25, 0.9854, 0.2032, 0.9717, 0.1582, 0.9496, 0.1167, 0.9197, 0.08029, 0.8833, 0.05045, 0.8418, 0.02827, 0.7968, 0.01461, 0.75, 0.01, 0.7032, 0.01461, 0.6582, 0.02827, 0.6167, 0.05045, 0.5803, 0.08029, 0.5504, 0.1167, 0.5283, 0.1582, 0.5146, 0.2032, 0.51, 0.25, 0.5146, 0.2968, 0.5283, 0.3418, 0.5504, 0.3833, 0.5803, 0.4197, 0.6167, 0.4496, 0.6582, 0.4717, 0.7032, 0.4854])
me_cylinder_001.materials.append(mat_material_003)
me_cylinder_001.use_remesh_fix_poles = True
me_cylinder_001.use_remesh_preserve_attributes = False
me_cylinder_001.use_mirror_vertex_groups = False
me_cylinder_001.update()
me_cylinder_002 = bpy.data.meshes.new('Cylinder.002')
me_cylinder_002.from_pydata([(0.0, 1.0, -0.5), (0.0, 1.0, 0.5), (0.1951, 0.9808, -0.5), (0.1951, 0.9808, 0.5), (0.3827, 0.9239, -0.5), (0.3827, 0.9239, 0.5), (0.5556, 0.8315, -0.5), (0.5556, 0.8315, 0.5), (0.7071, 0.7071, -0.5), (0.7071, 0.7071, 0.5), (0.8315, 0.5556, -0.5), (0.8315, 0.5556, 0.5), (0.9239, 0.3827, -0.5), (0.9239, 0.3827, 0.5), (0.9808, 0.1951, -0.5), (0.9808, 0.1951, 0.5), (1.0, 7.55e-08, -0.5), (1.0, 7.55e-08, 0.5), (0.9808, -0.1951, -0.5), (0.9808, -0.1951, 0.5), (0.9239, -0.3827, -0.5), (0.9239, -0.3827, 0.5), (0.8315, -0.5556, -0.5), (0.8315, -0.5556, 0.5), (0.7071, -0.7071, -0.5), (0.7071, -0.7071, 0.5), (0.5556, -0.8315, -0.5), (0.5556, -0.8315, 0.5), (0.3827, -0.9239, -0.5), (0.3827, -0.9239, 0.5), (0.1951, -0.9808, -0.5), (0.1951, -0.9808, 0.5), (-3.258e-07, -1.0, -0.5), (-3.258e-07, -1.0, 0.5), (-0.1951, -0.9808, -0.5), (-0.1951, -0.9808, 0.5), (-0.3827, -0.9239, -0.5), (-0.3827, -0.9239, 0.5), (-0.5556, -0.8315, -0.5), (-0.5556, -0.8315, 0.5), (-0.7071, -0.7071, -0.5), (-0.7071, -0.7071, 0.5), (-0.8315, -0.5556, -0.5), (-0.8315, -0.5556, 0.5), (-0.9239, -0.3827, -0.5), (-0.9239, -0.3827, 0.5), (-0.9808, -0.1951, -0.5), (-0.9808, -0.1951, 0.5), (-1.0, 9.656e-07, -0.5), (-1.0, 9.656e-07, 0.5), (-0.9808, 0.1951, -0.5), (-0.9808, 0.1951, 0.5), (-0.9239, 0.3827, -0.5), (-0.9239, 0.3827, 0.5), (-0.8315, 0.5556, -0.5), (-0.8315, 0.5556, 0.5), (-0.7071, 0.7071, -0.5), (-0.7071, 0.7071, 0.5), (-0.5556, 0.8315, -0.5), (-0.5556, 0.8315, 0.5), (-0.3827, 0.9239, -0.5), (-0.3827, 0.9239, 0.5), (-0.1951, 0.9808, -0.5), (-0.1951, 0.9808, 0.5)], [], [(0, 1, 3, 2), (2, 3, 5, 4), (4, 5, 7, 6), (6, 7, 9, 8), (8, 9, 11, 10), (10, 11, 13, 12), (12, 13, 15, 14), (14, 15, 17, 16), (16, 17, 19, 18), (18, 19, 21, 20), (20, 21, 23, 22), (22, 23, 25, 24), (24, 25, 27, 26), (26, 27, 29, 28), (28, 29, 31, 30), (30, 31, 33, 32), (32, 33, 35, 34), (34, 35, 37, 36), (36, 37, 39, 38), (38, 39, 41, 40), (40, 41, 43, 42), (42, 43, 45, 44), (44, 45, 47, 46), (46, 47, 49, 48), (48, 49, 51, 50), (50, 51, 53, 52), (52, 53, 55, 54), (54, 55, 57, 56), (56, 57, 59, 58), (58, 59, 61, 60), (3, 1, 63, 61, 59, 57, 55, 53, 51, 49, 47, 45, 43, 41, 39, 37, 35, 33, 31, 29, 27, 25, 23, 21, 19, 17, 15, 13, 11, 9, 7, 5), (60, 61, 63, 62), (62, 63, 1, 0), (0, 2, 4, 6, 8, 10, 12, 14, 16, 18, 20, 22, 24, 26, 28, 30, 32, 34, 36, 38, 40, 42, 44, 46, 48, 50, 52, 54, 56, 58, 60, 62)])
_uv = me_cylinder_002.uv_layers.new(name='UVMap')
_uv.uv.foreach_set('vector', [1.0, 0.5, 1.0, 1.0, 0.9688, 1.0, 0.9688, 0.5, 0.9688, 0.5, 0.9688, 1.0, 0.9375, 1.0, 0.9375, 0.5, 0.9375, 0.5, 0.9375, 1.0, 0.9062, 1.0, 0.9062, 0.5, 0.9062, 0.5, 0.9062, 1.0, 0.875, 1.0, 0.875, 0.5, 0.875, 0.5, 0.875, 1.0, 0.8438, 1.0, 0.8438, 0.5, 0.8438, 0.5, 0.8438, 1.0, 0.8125, 1.0, 0.8125, 0.5, 0.8125, 0.5, 0.8125, 1.0, 0.7812, 1.0, 0.7812, 0.5, 0.7812, 0.5, 0.7812, 1.0, 0.75, 1.0, 0.75, 0.5, 0.75, 0.5, 0.75, 1.0, 0.7188, 1.0, 0.7188, 0.5, 0.7188, 0.5, 0.7188, 1.0, 0.6875, 1.0, 0.6875, 0.5, 0.6875, 0.5, 0.6875, 1.0, 0.6562, 1.0, 0.6562, 0.5, 0.6562, 0.5, 0.6562, 1.0, 0.625, 1.0, 0.625, 0.5, 0.625, 0.5, 0.625, 1.0, 0.5938, 1.0, 0.5938, 0.5, 0.5938, 0.5, 0.5938, 1.0, 0.5625, 1.0, 0.5625, 0.5, 0.5625, 0.5, 0.5625, 1.0, 0.5312, 1.0, 0.5312, 0.5, 0.5312, 0.5, 0.5312, 1.0, 0.5, 1.0, 0.5, 0.5, 0.5, 0.5, 0.5, 1.0, 0.4688, 1.0, 0.4688, 0.5, 0.4688, 0.5, 0.4688, 1.0, 0.4375, 1.0, 0.4375, 0.5, 0.4375, 0.5, 0.4375, 1.0, 0.4062, 1.0, 0.4062, 0.5, 0.4062, 0.5, 0.4062, 1.0, 0.375, 1.0, 0.375, 0.5, 0.375, 0.5, 0.375, 1.0, 0.3438, 1.0, 0.3438, 0.5, 0.3438, 0.5, 0.3438, 1.0, 0.3125, 1.0, 0.3125, 0.5, 0.3125, 0.5, 0.3125, 1.0, 0.2812, 1.0, 0.2812, 0.5, 0.2812, 0.5, 0.2812, 1.0, 0.25, 1.0, 0.25, 0.5, 0.25, 0.5, 0.25, 1.0, 0.2188, 1.0, 0.2188, 0.5, 0.2188, 0.5, 0.2188, 1.0, 0.1875, 1.0, 0.1875, 0.5, 0.1875, 0.5, 0.1875, 1.0, 0.1562, 1.0, 0.1562, 0.5, 0.1562, 0.5, 0.1562, 1.0, 0.125, 1.0, 0.125, 0.5, 0.125, 0.5, 0.125, 1.0, 0.09375, 1.0, 0.09375, 0.5, 0.09375, 0.5, 0.09375, 1.0, 0.0625, 1.0, 0.0625, 0.5, 0.2968, 0.4854, 0.25, 0.49, 0.2032, 0.4854, 0.1582, 0.4717, 0.1167, 0.4496, 0.08029, 0.4197, 0.05045, 0.3833, 0.02827, 0.3418, 0.01461, 0.2968, 0.01, 0.25, 0.01461, 0.2032, 0.02827, 0.1582, 0.05045, 0.1167, 0.08029, 0.08029, 0.1167, 0.05045, 0.1582, 0.02827, 0.2032, 0.01461, 0.25, 0.01, 0.2968, 0.01461, 0.3418, 0.02827, 0.3833, 0.05045, 0.4197, 0.08029, 0.4496, 0.1167, 0.4717, 0.1582, 0.4854, 0.2032, 0.49, 0.25, 0.4854, 0.2968, 0.4717, 0.3418, 0.4496, 0.3833, 0.4197, 0.4197, 0.3833, 0.4496, 0.3418, 0.4717, 0.0625, 0.5, 0.0625, 1.0, 0.03125, 1.0, 0.03125, 0.5, 0.03125, 0.5, 0.03125, 1.0, 0.0, 1.0, 0.0, 0.5, 0.75, 0.49, 0.7968, 0.4854, 0.8418, 0.4717, 0.8833, 0.4496, 0.9197, 0.4197, 0.9496, 0.3833, 0.9717, 0.3418, 0.9854, 0.2968, 0.99, 0.25, 0.9854, 0.2032, 0.9717, 0.1582, 0.9496, 0.1167, 0.9197, 0.08029, 0.8833, 0.05045, 0.8418, 0.02827, 0.7968, 0.01461, 0.75, 0.01, 0.7032, 0.01461, 0.6582, 0.02827, 0.6167, 0.05045, 0.5803, 0.08029, 0.5504, 0.1167, 0.5283, 0.1582, 0.5146, 0.2032, 0.51, 0.25, 0.5146, 0.2968, 0.5283, 0.3418, 0.5504, 0.3833, 0.5803, 0.4197, 0.6167, 0.4496, 0.6582, 0.4717, 0.7032, 0.4854])
me_cylinder_002.materials.append(mat_material_003)
me_cylinder_002.use_remesh_fix_poles = True
me_cylinder_002.use_remesh_preserve_attributes = False
me_cylinder_002.use_mirror_vertex_groups = False
me_cylinder_002.update()
me_cylinder_003 = bpy.data.meshes.new('Cylinder.003')
me_cylinder_003.from_pydata([(0.7425, 1.0, -0.4943), (1.743, 1.0, 0.3709), (0.9376, 0.9808, -0.4943), (1.929, 0.9808, 0.3637), (1.125, 0.9239, -0.4943), (2.107, 0.9239, 0.3568), (1.298, 0.8315, -0.4943), (2.271, 0.8315, 0.3505), (1.45, 0.7071, -0.4943), (2.415, 0.7071, 0.3449), (1.574, 0.5556, -0.4943), (2.533, 0.5556, 0.3404), (1.666, 0.3827, -0.4943), (2.621, 0.3827, 0.337), (1.723, 0.1951, -0.4943), (2.675, 0.1951, 0.3349), (1.743, 7.716e-08, -0.4943), (2.694, 2.726e-08, 0.3342), (1.723, -0.1951, -0.4943), (2.675, -0.1951, 0.3349), (1.666, -0.3827, -0.4943), (2.621, -0.3827, 0.337), (1.574, -0.5556, -0.4943), (2.533, -0.5556, 0.3404), (1.45, -0.7071, -0.4943), (2.415, -0.7071, 0.3449), (1.298, -0.8315, -0.4943), (2.271, -0.8315, 0.3505), (1.125, -0.9239, -0.4943), (2.107, -0.9239, 0.3568), (0.9376, -0.9808, -0.4943), (1.929, -0.9808, 0.3637), (0.7425, -1.0, -0.4943), (1.743, -1.0, 0.3709), (0.5475, -0.9808, -0.4943), (1.558, -0.9808, 0.378), (0.3599, -0.9239, -0.4943), (1.38, -0.9239, 0.3849), (0.187, -0.8315, -0.4943), (1.215, -0.8315, 0.3912), (0.03543, -0.7071, -0.4943), (1.071, -0.7071, 0.3968), (-0.08893, -0.5556, -0.4943), (0.9533, -0.5556, 0.4013), (-0.1813, -0.3827, -0.4943), (0.8654, -0.3827, 0.4047), (-0.2382, -0.1951, -0.4943), (0.8114, -0.1951, 0.4068), (-0.2575, 9.673e-07, -0.4943), (0.7931, 9.387e-07, 0.4075), (-0.2382, 0.1951, -0.4943), (0.8114, 0.1951, 0.4068), (-0.1813, 0.3827, -0.4943), (0.8654, 0.3827, 0.4047), (-0.08893, 0.5556, -0.4943), (0.9533, 0.5556, 0.4013), (0.03543, 0.7071, -0.4943), (1.071, 0.7071, 0.3968), (0.187, 0.8315, -0.4943), (1.215, 0.8315, 0.3912), (0.3599, 0.9239, -0.4943), (1.38, 0.9239, 0.3849), (0.5475, 0.9808, -0.4943), (1.558, 0.9808, 0.378), (0.3067, 1.0, 0.06457), (0.5018, 0.9808, 0.06457), (0.6894, 0.9239, 0.06457), (0.8623, 0.8315, 0.06457), (1.014, 0.7071, 0.06457), (1.138, 0.5556, 0.06457), (1.231, 0.3827, 0.06457), (1.287, 0.1951, 0.06457), (1.307, 9.428e-08, 0.06457), (1.287, -0.1951, 0.06457), (1.231, -0.3827, 0.06457), (1.138, -0.5556, 0.06457), (1.014, -0.7071, 0.06457), (0.8623, -0.8315, 0.06457), (0.6894, -0.9239, 0.06457), (0.5018, -0.9808, 0.06457), (0.3067, -1.0, 0.06457), (0.1116, -0.9808, 0.06457), (-0.07598, -0.9239, 0.06457), (-0.2489, -0.8315, 0.06457), (-0.4004, -0.7071, 0.06457), (-0.5248, -0.5556, 0.06457), (-0.6172, -0.3827, 0.06457), (-0.6741, -0.1951, 0.06457), (-0.6933, 9.844e-07, 0.06457), (-0.6741, 0.1951, 0.06457), (-0.6172, 0.3827, 0.06457), (-0.5248, 0.5556, 0.06457), (-0.4004, 0.7071, 0.06457), (-0.2489, 0.8315, 0.06457), (-0.07598, 0.9239, 0.06457), (0.1116, 0.9808, 0.06457), (0.1951, 0.9808, -0.25), (0.3827, 0.9239, -0.25), (0.5556, 0.8315, -0.25), (0.7071, 0.7071, -0.25), (0.8315, 0.5556, -0.25), (0.9239, 0.3827, -0.25), (0.9808, 0.1951, -0.25), (1.0, 7.55e-08, -0.25), (0.9808, -0.1951, -0.25), (0.9239, -0.3827, -0.25), (0.8315, -0.5556, -0.25), (0.7071, -0.7071, -0.25), (0.5556, -0.8315, -0.25), (0.3827, -0.9239, -0.25), (0.1951, -0.9808, -0.25), (-3.258e-07, -1.0, -0.25), (-0.1951, -0.9808, -0.25), (-0.3827, -0.9239, -0.25), (-0.5556, -0.8315, -0.25), (-0.7071, -0.7071, -0.25), (-0.8315, -0.5556, -0.25), (-0.9239, -0.3827, -0.25), (-0.9808, -0.1951, -0.25), (-1.0, 9.656e-07, -0.25), (-0.9808, 0.1951, -0.25), (-0.9239, 0.3827, -0.25), (-0.8315, 0.5556, -0.25), (-0.7071, 0.7071, -0.25), (-0.5556, 0.8315, -0.25), (-0.3827, 0.9239, -0.25), (-0.1951, 0.9808, -0.25), (0.0, 1.0, -0.25)], [], [(64, 1, 3, 65), (65, 3, 5, 66), (66, 5, 7, 67), (67, 7, 9, 68), (68, 9, 11, 69), (69, 11, 13, 70), (70, 13, 15, 71), (71, 15, 17, 72), (72, 17, 19, 73), (73, 19, 21, 74), (74, 21, 23, 75), (75, 23, 25, 76), (76, 25, 27, 77), (77, 27, 29, 78), (78, 29, 31, 79), (79, 31, 33, 80), (80, 33, 35, 81), (81, 35, 37, 82), (82, 37, 39, 83), (83, 39, 41, 84), (84, 41, 43, 85), (85, 43, 45, 86), (86, 45, 47, 87), (87, 47, 49, 88), (88, 49, 51, 89), (89, 51, 53, 90), (90, 53, 55, 91), (91, 55, 57, 92), (92, 57, 59, 93), (93, 59, 61, 94), (3, 1, 63, 61, 59, 57, 55, 53, 51, 49, 47, 45, 43, 41, 39, 37, 35, 33, 31, 29, 27, 25, 23, 21, 19, 17, 15, 13, 11, 9, 7, 5), (94, 61, 63, 95), (95, 63, 1, 64), (0, 2, 4, 6, 8, 10, 12, 14, 16, 18, 20, 22, 24, 26, 28, 30, 32, 34, 36, 38, 40, 42, 44, 46, 48, 50, 52, 54, 56, 58, 60, 62), (126, 95, 64, 127), (125, 94, 95, 126), (124, 93, 94, 125), (123, 92, 93, 124), (122, 91, 92, 123), (121, 90, 91, 122), (120, 89, 90, 121), (119, 88, 89, 120), (118, 87, 88, 119), (117, 86, 87, 118), (116, 85, 86, 117), (115, 84, 85, 116), (114, 83, 84, 115), (113, 82, 83, 114), (112, 81, 82, 113), (111, 80, 81, 112), (110, 79, 80, 111), (109, 78, 79, 110), (108, 77, 78, 109), (107, 76, 77, 108), (106, 75, 76, 107), (105, 74, 75, 106), (104, 73, 74, 105), (103, 72, 73, 104), (102, 71, 72, 103), (101, 70, 71, 102), (100, 69, 70, 101), (99, 68, 69, 100), (98, 67, 68, 99), (97, 66, 67, 98), (96, 65, 66, 97), (127, 64, 65, 96), (0, 127, 96, 2), (2, 96, 97, 4), (4, 97, 98, 6), (6, 98, 99, 8), (8, 99, 100, 10), (10, 100, 101, 12), (12, 101, 102, 14), (14, 102, 103, 16), (16, 103, 104, 18), (18, 104, 105, 20), (20, 105, 106, 22), (22, 106, 107, 24), (24, 107, 108, 26), (26, 108, 109, 28), (28, 109, 110, 30), (30, 110, 111, 32), (32, 111, 112, 34), (34, 112, 113, 36), (36, 113, 114, 38), (38, 114, 115, 40), (40, 115, 116, 42), (42, 116, 117, 44), (44, 117, 118, 46), (46, 118, 119, 48), (48, 119, 120, 50), (50, 120, 121, 52), (52, 121, 122, 54), (54, 122, 123, 56), (56, 123, 124, 58), (58, 124, 125, 60), (60, 125, 126, 62), (62, 126, 127, 0)])
_uv = me_cylinder_003.uv_layers.new(name='UVMap')
_uv.uv.foreach_set('vector', [1.0, 0.75, 1.0, 1.0, 0.9688, 1.0, 0.9688, 0.75, 0.9688, 0.75, 0.9688, 1.0, 0.9375, 1.0, 0.9375, 0.75, 0.9375, 0.75, 0.9375, 1.0, 0.9062, 1.0, 0.9062, 0.75, 0.9062, 0.75, 0.9062, 1.0, 0.875, 1.0, 0.875, 0.75, 0.875, 0.75, 0.875, 1.0, 0.8438, 1.0, 0.8438, 0.75, 0.8438, 0.75, 0.8438, 1.0, 0.8125, 1.0, 0.8125, 0.75, 0.8125, 0.75, 0.8125, 1.0, 0.7812, 1.0, 0.7812, 0.75, 0.7812, 0.75, 0.7812, 1.0, 0.75, 1.0, 0.75, 0.75, 0.75, 0.75, 0.75, 1.0, 0.7188, 1.0, 0.7188, 0.75, 0.7188, 0.75, 0.7188, 1.0, 0.6875, 1.0, 0.6875, 0.75, 0.6875, 0.75, 0.6875, 1.0, 0.6562, 1.0, 0.6562, 0.75, 0.6562, 0.75, 0.6562, 1.0, 0.625, 1.0, 0.625, 0.75, 0.625, 0.75, 0.625, 1.0, 0.5938, 1.0, 0.5938, 0.75, 0.5938, 0.75, 0.5938, 1.0, 0.5625, 1.0, 0.5625, 0.75, 0.5625, 0.75, 0.5625, 1.0, 0.5312, 1.0, 0.5312, 0.75, 0.5312, 0.75, 0.5312, 1.0, 0.5, 1.0, 0.5, 0.75, 0.5, 0.75, 0.5, 1.0, 0.4688, 1.0, 0.4688, 0.75, 0.4688, 0.75, 0.4688, 1.0, 0.4375, 1.0, 0.4375, 0.75, 0.4375, 0.75, 0.4375, 1.0, 0.4062, 1.0, 0.4062, 0.75, 0.4062, 0.75, 0.4062, 1.0, 0.375, 1.0, 0.375, 0.75, 0.375, 0.75, 0.375, 1.0, 0.3438, 1.0, 0.3438, 0.75, 0.3438, 0.75, 0.3438, 1.0, 0.3125, 1.0, 0.3125, 0.75, 0.3125, 0.75, 0.3125, 1.0, 0.2812, 1.0, 0.2812, 0.75, 0.2812, 0.75, 0.2812, 1.0, 0.25, 1.0, 0.25, 0.75, 0.25, 0.75, 0.25, 1.0, 0.2188, 1.0, 0.2188, 0.75, 0.2188, 0.75, 0.2188, 1.0, 0.1875, 1.0, 0.1875, 0.75, 0.1875, 0.75, 0.1875, 1.0, 0.1562, 1.0, 0.1562, 0.75, 0.1562, 0.75, 0.1562, 1.0, 0.125, 1.0, 0.125, 0.75, 0.125, 0.75, 0.125, 1.0, 0.09375, 1.0, 0.09375, 0.75, 0.09375, 0.75, 0.09375, 1.0, 0.0625, 1.0, 0.0625, 0.75, 0.2968, 0.4854, 0.25, 0.49, 0.2032, 0.4854, 0.1582, 0.4717, 0.1167, 0.4496, 0.08029, 0.4197, 0.05045, 0.3833, 0.02827, 0.3418, 0.01461, 0.2968, 0.01, 0.25, 0.01461, 0.2032, 0.02827, 0.1582, 0.05045, 0.1167, 0.08029, 0.08029, 0.1167, 0.05045, 0.1582, 0.02827, 0.2032, 0.01461, 0.25, 0.01, 0.2968, 0.01461, 0.3418, 0.02827, 0.3833, 0.05045, 0.4197, 0.08029, 0.4496, 0.1167, 0.4717, 0.1582, 0.4854, 0.2032, 0.49, 0.25, 0.4854, 0.2968, 0.4717, 0.3418, 0.4496, 0.3833, 0.4197, 0.4197, 0.3833, 0.4496, 0.3418, 0.4717, 0.0625, 0.75, 0.0625, 1.0, 0.03125, 1.0, 0.03125, 0.75, 0.03125, 0.75, 0.03125, 1.0, 0.0, 1.0, 0.0, 0.75, 0.75, 0.49, 0.7968, 0.4854, 0.8418, 0.4717, 0.8833, 0.4496, 0.9197, 0.4197, 0.9496, 0.3833, 0.9717, 0.3418, 0.9854, 0.2968, 0.99, 0.25, 0.9854, 0.2032, 0.9717, 0.1582, 0.9496, 0.1167, 0.9197, 0.08029, 0.8833, 0.05045, 0.8418, 0.02827, 0.7968, 0.01461, 0.75, 0.01, 0.7032, 0.01461, 0.6582, 0.02827, 0.6167, 0.05045, 0.5803, 0.08029, 0.5504, 0.1167, 0.5283, 0.1582, 0.5146, 0.2032, 0.51, 0.25, 0.5146, 0.2968, 0.5283, 0.3418, 0.5504, 0.3833, 0.5803, 0.4197, 0.6167, 0.4496, 0.6582, 0.4717, 0.7032, 0.4854, 0.03125, 0.625, 0.03125, 0.75, 0.0, 0.75, 0.0, 0.625, 0.0625, 0.625, 0.0625, 0.75, 0.03125, 0.75, 0.03125, 0.625, 0.09375, 0.625, 0.09375, 0.75, 0.0625, 0.75, 0.0625, 0.625, 0.125, 0.625, 0.125, 0.75, 0.09375, 0.75, 0.09375, 0.625, 0.1562, 0.625, 0.1562, 0.75, 0.125, 0.75, 0.125, 0.625, 0.1875, 0.625, 0.1875, 0.75, 0.1562, 0.75, 0.1562, 0.625, 0.2188, 0.625, 0.2188, 0.75, 0.1875, 0.75, 0.1875, 0.625, 0.25, 0.625, 0.25, 0.75, 0.2188, 0.75, 0.2188, 0.625, 0.2812, 0.625, 0.2812, 0.75, 0.25, 0.75, 0.25, 0.625, 0.3125, 0.625, 0.3125, 0.75, 0.2812, 0.75, 0.2812, 0.625, 0.3438, 0.625, 0.3438, 0.75, 0.3125, 0.75, 0.3125, 0.625, 0.375, 0.625, 0.375, 0.75, 0.3438, 0.75, 0.3438, 0.625, 0.4062, 0.625, 0.4062, 0.75, 0.375, 0.75, 0.375, 0.625, 0.4375, 0.625, 0.4375, 0.75, 0.4062, 0.75, 0.4062, 0.625, 0.4688, 0.625, 0.4688, 0.75, 0.4375, 0.75, 0.4375, 0.625, 0.5, 0.625, 0.5, 0.75, 0.4688, 0.75, 0.4688, 0.625, 0.5312, 0.625, 0.5312, 0.75, 0.5, 0.75, 0.5, 0.625, 0.5625, 0.625, 0.5625, 0.75, 0.5312, 0.75, 0.5312, 0.625, 0.5938, 0.625, 0.5938, 0.75, 0.5625, 0.75, 0.5625, 0.625, 0.625, 0.625, 0.625, 0.75, 0.5938, 0.75, 0.5938, 0.625, 0.6562, 0.625, 0.6562, 0.75, 0.625, 0.75, 0.625, 0.625, 0.6875, 0.625, 0.6875, 0.75, 0.6562, 0.75, 0.6562, 0.625, 0.7188, 0.625, 0.7188, 0.75, 0.6875, 0.75, 0.6875, 0.625, 0.75, 0.625, 0.75, 0.75, 0.7188, 0.75, 0.7188, 0.625, 0.7812, 0.625, 0.7812, 0.75, 0.75, 0.75, 0.75, 0.625, 0.8125, 0.625, 0.8125, 0.75, 0.7812, 0.75, 0.7812, 0.625, 0.8438, 0.625, 0.8438, 0.75, 0.8125, 0.75, 0.8125, 0.625, 0.875, 0.625, 0.875, 0.75, 0.8438, 0.75, 0.8438, 0.625, 0.9062, 0.625, 0.9062, 0.75, 0.875, 0.75, 0.875, 0.625, 0.9375, 0.625, 0.9375, 0.75, 0.9062, 0.75, 0.9062, 0.625, 0.9688, 0.625, 0.9688, 0.75, 0.9375, 0.75, 0.9375, 0.625, 1.0, 0.625, 1.0, 0.75, 0.9688, 0.75, 0.9688, 0.625, 1.0, 0.5, 1.0, 0.625, 0.9688, 0.625, 0.9688, 0.5, 0.9688, 0.5, 0.9688, 0.625, 0.9375, 0.625, 0.9375, 0.5, 0.9375, 0.5, 0.9375, 0.625, 0.9062, 0.625, 0.9062, 0.5, 0.9062, 0.5, 0.9062, 0.625, 0.875, 0.625, 0.875, 0.5, 0.875, 0.5, 0.875, 0.625, 0.8438, 0.625, 0.8438, 0.5, 0.8438, 0.5, 0.8438, 0.625, 0.8125, 0.625, 0.8125, 0.5, 0.8125, 0.5, 0.8125, 0.625, 0.7812, 0.625, 0.7812, 0.5, 0.7812, 0.5, 0.7812, 0.625, 0.75, 0.625, 0.75, 0.5, 0.75, 0.5, 0.75, 0.625, 0.7188, 0.625, 0.7188, 0.5, 0.7188, 0.5, 0.7188, 0.625, 0.6875, 0.625, 0.6875, 0.5, 0.6875, 0.5, 0.6875, 0.625, 0.6562, 0.625, 0.6562, 0.5, 0.6562, 0.5, 0.6562, 0.625, 0.625, 0.625, 0.625, 0.5, 0.625, 0.5, 0.625, 0.625, 0.5938, 0.625, 0.5938, 0.5, 0.5938, 0.5, 0.5938, 0.625, 0.5625, 0.625, 0.5625, 0.5, 0.5625, 0.5, 0.5625, 0.625, 0.5312, 0.625, 0.5312, 0.5, 0.5312, 0.5, 0.5312, 0.625, 0.5, 0.625, 0.5, 0.5, 0.5, 0.5, 0.5, 0.625, 0.4688, 0.625, 0.4688, 0.5, 0.4688, 0.5, 0.4688, 0.625, 0.4375, 0.625, 0.4375, 0.5, 0.4375, 0.5, 0.4375, 0.625, 0.4062, 0.625, 0.4062, 0.5, 0.4062, 0.5, 0.4062, 0.625, 0.375, 0.625, 0.375, 0.5, 0.375, 0.5, 0.375, 0.625, 0.3438, 0.625, 0.3438, 0.5, 0.3438, 0.5, 0.3438, 0.625, 0.3125, 0.625, 0.3125, 0.5, 0.3125, 0.5, 0.3125, 0.625, 0.2812, 0.625, 0.2812, 0.5, 0.2812, 0.5, 0.2812, 0.625, 0.25, 0.625, 0.25, 0.5, 0.25, 0.5, 0.25, 0.625, 0.2188, 0.625, 0.2188, 0.5, 0.2188, 0.5, 0.2188, 0.625, 0.1875, 0.625, 0.1875, 0.5, 0.1875, 0.5, 0.1875, 0.625, 0.1562, 0.625, 0.1562, 0.5, 0.1562, 0.5, 0.1562, 0.625, 0.125, 0.625, 0.125, 0.5, 0.125, 0.5, 0.125, 0.625, 0.09375, 0.625, 0.09375, 0.5, 0.09375, 0.5, 0.09375, 0.625, 0.0625, 0.625, 0.0625, 0.5, 0.0625, 0.5, 0.0625, 0.625, 0.03125, 0.625, 0.03125, 0.5, 0.03125, 0.5, 0.03125, 0.625, 0.0, 0.625, 0.0, 0.5])
me_cylinder_003.materials.append(mat_material_003)
me_cylinder_003.use_remesh_fix_poles = True
me_cylinder_003.use_remesh_preserve_attributes = False
me_cylinder_003.use_mirror_vertex_groups = False
me_cylinder_003.update()
me_cylinder_004 = bpy.data.meshes.new('Cylinder.004')
me_cylinder_004.from_pydata([(0.0, 1.0, -0.5), (0.0, 1.0, 0.5), (0.1951, 0.9808, -0.5), (0.1951, 0.9808, 0.5), (0.3827, 0.9239, -0.5), (0.3827, 0.9239, 0.5), (0.5556, 0.8315, -0.5), (0.5556, 0.8315, 0.5), (0.7071, 0.7071, -0.5), (0.7071, 0.7071, 0.5), (0.8315, 0.5556, -0.5), (0.8315, 0.5556, 0.5), (0.9239, 0.3827, -0.5), (0.9239, 0.3827, 0.5), (0.9808, 0.1951, -0.5), (0.9808, 0.1951, 0.5), (1.0, 7.55e-08, -0.5), (1.0, 7.55e-08, 0.5), (0.9808, -0.1951, -0.5), (0.9808, -0.1951, 0.5), (0.9239, -0.3827, -0.5), (0.9239, -0.3827, 0.5), (0.8315, -0.5556, -0.5), (0.8315, -0.5556, 0.5), (0.7071, -0.7071, -0.5), (0.7071, -0.7071, 0.5), (0.5556, -0.8315, -0.5), (0.5556, -0.8315, 0.5), (0.3827, -0.9239, -0.5), (0.3827, -0.9239, 0.5), (0.1951, -0.9808, -0.5), (0.1951, -0.9808, 0.5), (-3.258e-07, -1.0, -0.5), (-3.258e-07, -1.0, 0.5), (-0.1951, -0.9808, -0.5), (-0.1951, -0.9808, 0.5), (-0.3827, -0.9239, -0.5), (-0.3827, -0.9239, 0.5), (-0.5556, -0.8315, -0.5), (-0.5556, -0.8315, 0.5), (-0.7071, -0.7071, -0.5), (-0.7071, -0.7071, 0.5), (-0.8315, -0.5556, -0.5), (-0.8315, -0.5556, 0.5), (-0.9239, -0.3827, -0.5), (-0.9239, -0.3827, 0.5), (-0.9808, -0.1951, -0.5), (-0.9808, -0.1951, 0.5), (-1.0, 9.656e-07, -0.5), (-1.0, 9.656e-07, 0.5), (-0.9808, 0.1951, -0.5), (-0.9808, 0.1951, 0.5), (-0.9239, 0.3827, -0.5), (-0.9239, 0.3827, 0.5), (-0.8315, 0.5556, -0.5), (-0.8315, 0.5556, 0.5), (-0.7071, 0.7071, -0.5), (-0.7071, 0.7071, 0.5), (-0.5556, 0.8315, -0.5), (-0.5556, 0.8315, 0.5), (-0.3827, 0.9239, -0.5), (-0.3827, 0.9239, 0.5), (-0.1951, 0.9808, -0.5), (-0.1951, 0.9808, 0.5), (0.8329, 1.0, 0.0), (1.028, 0.9808, 0.0), (1.216, 0.9239, 0.0), (1.389, 0.8315, 0.0), (1.54, 0.7071, 0.0), (1.664, 0.5556, 0.0), (1.757, 0.3827, 0.0), (1.814, 0.1951, 0.0), (1.833, 7.55e-08, 0.0), (1.814, -0.1951, 0.0), (1.757, -0.3827, 0.0), (1.664, -0.5556, 0.0), (1.54, -0.7071, 0.0), (1.389, -0.8315, 0.0), (1.216, -0.9239, 0.0), (1.028, -0.9808, 0.0), (0.8329, -1.0, 0.0), (0.6378, -0.9808, 0.0), (0.4503, -0.9239, 0.0), (0.2774, -0.8315, 0.0), (0.1258, -0.7071, 0.0), (0.001464, -0.5556, 0.0), (-0.09095, -0.3827, 0.0), (-0.1479, -0.1951, 0.0), (-0.1671, 9.656e-07, 0.0), (-0.1479, 0.1951, 0.0), (-0.09094, 0.3827, 0.0), (0.001465, 0.5556, 0.0), (0.1258, 0.7071, 0.0), (0.2774, 0.8315, 0.0), (0.4503, 0.9239, 0.0), (0.6378, 0.9808, 0.0)], [], [(64, 1, 3, 65), (65, 3, 5, 66), (66, 5, 7, 67), (67, 7, 9, 68), (68, 9, 11, 69), (69, 11, 13, 70), (70, 13, 15, 71), (71, 15, 17, 72), (72, 17, 19, 73), (73, 19, 21, 74), (74, 21, 23, 75), (75, 23, 25, 76), (76, 25, 27, 77), (77, 27, 29, 78), (78, 29, 31, 79), (79, 31, 33, 80), (80, 33, 35, 81), (81, 35, 37, 82), (82, 37, 39, 83), (83, 39, 41, 84), (84, 41, 43, 85), (85, 43, 45, 86), (86, 45, 47, 87), (87, 47, 49, 88), (88, 49, 51, 89), (89, 51, 53, 90), (90, 53, 55, 91), (91, 55, 57, 92), (92, 57, 59, 93), (93, 59, 61, 94), (3, 1, 63, 61, 59, 57, 55, 53, 51, 49, 47, 45, 43, 41, 39, 37, 35, 33, 31, 29, 27, 25, 23, 21, 19, 17, 15, 13, 11, 9, 7, 5), (94, 61, 63, 95), (95, 63, 1, 64), (0, 2, 4, 6, 8, 10, 12, 14, 16, 18, 20, 22, 24, 26, 28, 30, 32, 34, 36, 38, 40, 42, 44, 46, 48, 50, 52, 54, 56, 58, 60, 62), (62, 95, 64, 0), (60, 94, 95, 62), (58, 93, 94, 60), (56, 92, 93, 58), (54, 91, 92, 56), (52, 90, 91, 54), (50, 89, 90, 52), (48, 88, 89, 50), (46, 87, 88, 48), (44, 86, 87, 46), (42, 85, 86, 44), (40, 84, 85, 42), (38, 83, 84, 40), (36, 82, 83, 38), (34, 81, 82, 36), (32, 80, 81, 34), (30, 79, 80, 32), (28, 78, 79, 30), (26, 77, 78, 28), (24, 76, 77, 26), (22, 75, 76, 24), (20, 74, 75, 22), (18, 73, 74, 20), (16, 72, 73, 18), (14, 71, 72, 16), (12, 70, 71, 14), (10, 69, 70, 12), (8, 68, 69, 10), (6, 67, 68, 8), (4, 66, 67, 6), (2, 65, 66, 4), (0, 64, 65, 2)])
_uv = me_cylinder_004.uv_layers.new(name='UVMap')
_uv.uv.foreach_set('vector', [1.0, 0.75, 1.0, 1.0, 0.9688, 1.0, 0.9688, 0.75, 0.9688, 0.75, 0.9688, 1.0, 0.9375, 1.0, 0.9375, 0.75, 0.9375, 0.75, 0.9375, 1.0, 0.9062, 1.0, 0.9062, 0.75, 0.9062, 0.75, 0.9062, 1.0, 0.875, 1.0, 0.875, 0.75, 0.875, 0.75, 0.875, 1.0, 0.8438, 1.0, 0.8438, 0.75, 0.8438, 0.75, 0.8438, 1.0, 0.8125, 1.0, 0.8125, 0.75, 0.8125, 0.75, 0.8125, 1.0, 0.7812, 1.0, 0.7812, 0.75, 0.7812, 0.75, 0.7812, 1.0, 0.75, 1.0, 0.75, 0.75, 0.75, 0.75, 0.75, 1.0, 0.7188, 1.0, 0.7188, 0.75, 0.7188, 0.75, 0.7188, 1.0, 0.6875, 1.0, 0.6875, 0.75, 0.6875, 0.75, 0.6875, 1.0, 0.6562, 1.0, 0.6562, 0.75, 0.6562, 0.75, 0.6562, 1.0, 0.625, 1.0, 0.625, 0.75, 0.625, 0.75, 0.625, 1.0, 0.5938, 1.0, 0.5938, 0.75, 0.5938, 0.75, 0.5938, 1.0, 0.5625, 1.0, 0.5625, 0.75, 0.5625, 0.75, 0.5625, 1.0, 0.5312, 1.0, 0.5312, 0.75, 0.5312, 0.75, 0.5312, 1.0, 0.5, 1.0, 0.5, 0.75, 0.5, 0.75, 0.5, 1.0, 0.4688, 1.0, 0.4688, 0.75, 0.4688, 0.75, 0.4688, 1.0, 0.4375, 1.0, 0.4375, 0.75, 0.4375, 0.75, 0.4375, 1.0, 0.4062, 1.0, 0.4062, 0.75, 0.4062, 0.75, 0.4062, 1.0, 0.375, 1.0, 0.375, 0.75, 0.375, 0.75, 0.375, 1.0, 0.3438, 1.0, 0.3438, 0.75, 0.3438, 0.75, 0.3438, 1.0, 0.3125, 1.0, 0.3125, 0.75, 0.3125, 0.75, 0.3125, 1.0, 0.2812, 1.0, 0.2812, 0.75, 0.2812, 0.75, 0.2812, 1.0, 0.25, 1.0, 0.25, 0.75, 0.25, 0.75, 0.25, 1.0, 0.2188, 1.0, 0.2188, 0.75, 0.2188, 0.75, 0.2188, 1.0, 0.1875, 1.0, 0.1875, 0.75, 0.1875, 0.75, 0.1875, 1.0, 0.1562, 1.0, 0.1562, 0.75, 0.1562, 0.75, 0.1562, 1.0, 0.125, 1.0, 0.125, 0.75, 0.125, 0.75, 0.125, 1.0, 0.09375, 1.0, 0.09375, 0.75, 0.09375, 0.75, 0.09375, 1.0, 0.0625, 1.0, 0.0625, 0.75, 0.2968, 0.4854, 0.25, 0.49, 0.2032, 0.4854, 0.1582, 0.4717, 0.1167, 0.4496, 0.08029, 0.4197, 0.05045, 0.3833, 0.02827, 0.3418, 0.01461, 0.2968, 0.01, 0.25, 0.01461, 0.2032, 0.02827, 0.1582, 0.05045, 0.1167, 0.08029, 0.08029, 0.1167, 0.05045, 0.1582, 0.02827, 0.2032, 0.01461, 0.25, 0.01, 0.2968, 0.01461, 0.3418, 0.02827, 0.3833, 0.05045, 0.4197, 0.08029, 0.4496, 0.1167, 0.4717, 0.1582, 0.4854, 0.2032, 0.49, 0.25, 0.4854, 0.2968, 0.4717, 0.3418, 0.4496, 0.3833, 0.4197, 0.4197, 0.3833, 0.4496, 0.3418, 0.4717, 0.0625, 0.75, 0.0625, 1.0, 0.03125, 1.0, 0.03125, 0.75, 0.03125, 0.75, 0.03125, 1.0, 0.0, 1.0, 0.0, 0.75, 0.75, 0.49, 0.7968, 0.4854, 0.8418, 0.4717, 0.8833, 0.4496, 0.9197, 0.4197, 0.9496, 0.3833, 0.9717, 0.3418, 0.9854, 0.2968, 0.99, 0.25, 0.9854, 0.2032, 0.9717, 0.1582, 0.9496, 0.1167, 0.9197, 0.08029, 0.8833, 0.05045, 0.8418, 0.02827, 0.7968, 0.01461, 0.75, 0.01, 0.7032, 0.01461, 0.6582, 0.02827, 0.6167, 0.05045, 0.5803, 0.08029, 0.5504, 0.1167, 0.5283, 0.1582, 0.5146, 0.2032, 0.51, 0.25, 0.5146, 0.2968, 0.5283, 0.3418, 0.5504, 0.3833, 0.5803, 0.4197, 0.6167, 0.4496, 0.6582, 0.4717, 0.7032, 0.4854, 0.03125, 0.5, 0.03125, 0.75, 0.0, 0.75, 0.0, 0.5, 0.0625, 0.5, 0.0625, 0.75, 0.03125, 0.75, 0.03125, 0.5, 0.09375, 0.5, 0.09375, 0.75, 0.0625, 0.75, 0.0625, 0.5, 0.125, 0.5, 0.125, 0.75, 0.09375, 0.75, 0.09375, 0.5, 0.1562, 0.5, 0.1562, 0.75, 0.125, 0.75, 0.125, 0.5, 0.1875, 0.5, 0.1875, 0.75, 0.1562, 0.75, 0.1562, 0.5, 0.2188, 0.5, 0.2188, 0.75, 0.1875, 0.75, 0.1875, 0.5, 0.25, 0.5, 0.25, 0.75, 0.2188, 0.75, 0.2188, 0.5, 0.2812, 0.5, 0.2812, 0.75, 0.25, 0.75, 0.25, 0.5, 0.3125, 0.5, 0.3125, 0.75, 0.2812, 0.75, 0.2812, 0.5, 0.3438, 0.5, 0.3438, 0.75, 0.3125, 0.75, 0.3125, 0.5, 0.375, 0.5, 0.375, 0.75, 0.3438, 0.75, 0.3438, 0.5, 0.4062, 0.5, 0.4062, 0.75, 0.375, 0.75, 0.375, 0.5, 0.4375, 0.5, 0.4375, 0.75, 0.4062, 0.75, 0.4062, 0.5, 0.4688, 0.5, 0.4688, 0.75, 0.4375, 0.75, 0.4375, 0.5, 0.5, 0.5, 0.5, 0.75, 0.4688, 0.75, 0.4688, 0.5, 0.5312, 0.5, 0.5312, 0.75, 0.5, 0.75, 0.5, 0.5, 0.5625, 0.5, 0.5625, 0.75, 0.5312, 0.75, 0.5312, 0.5, 0.5938, 0.5, 0.5938, 0.75, 0.5625, 0.75, 0.5625, 0.5, 0.625, 0.5, 0.625, 0.75, 0.5938, 0.75, 0.5938, 0.5, 0.6562, 0.5, 0.6562, 0.75, 0.625, 0.75, 0.625, 0.5, 0.6875, 0.5, 0.6875, 0.75, 0.6562, 0.75, 0.6562, 0.5, 0.7188, 0.5, 0.7188, 0.75, 0.6875, 0.75, 0.6875, 0.5, 0.75, 0.5, 0.75, 0.75, 0.7188, 0.75, 0.7188, 0.5, 0.7812, 0.5, 0.7812, 0.75, 0.75, 0.75, 0.75, 0.5, 0.8125, 0.5, 0.8125, 0.75, 0.7812, 0.75, 0.7812, 0.5, 0.8438, 0.5, 0.8438, 0.75, 0.8125, 0.75, 0.8125, 0.5, 0.875, 0.5, 0.875, 0.75, 0.8438, 0.75, 0.8438, 0.5, 0.9062, 0.5, 0.9062, 0.75, 0.875, 0.75, 0.875, 0.5, 0.9375, 0.5, 0.9375, 0.75, 0.9062, 0.75, 0.9062, 0.5, 0.9688, 0.5, 0.9688, 0.75, 0.9375, 0.75, 0.9375, 0.5, 1.0, 0.5, 1.0, 0.75, 0.9688, 0.75, 0.9688, 0.5])
me_cylinder_004.materials.append(mat_material_003)
me_cylinder_004.use_remesh_fix_poles = True
me_cylinder_004.use_remesh_preserve_attributes = False
me_cylinder_004.use_mirror_vertex_groups = False
me_cylinder_004.update()

# ---- objects
ob_light = bpy.data.objects.new('Light', light_light)
ob_camera = bpy.data.objects.new('Camera', cam_camera)
ob_empty = bpy.data.objects.new('Empty', None)
ob_cylinder = bpy.data.objects.new('Cylinder', me_cylinder)
ob_circle = bpy.data.objects.new('Circle', me_circle)
ob_cylinder_001 = bpy.data.objects.new('Cylinder.001', me_cylinder_001)
ob_cylinder_002 = bpy.data.objects.new('Cylinder.002', me_cylinder_002)
ob_cylinder_003 = bpy.data.objects.new('Cylinder.003', me_cylinder_003)
ob_cylinder_004 = bpy.data.objects.new('Cylinder.004', me_cylinder_004)

# ---- transforms, parenting, visibility, modifiers, constraints
ob_light.location = (4.076, 1.005, 5.904)
ob_light.rotation_euler = (0.6503, 0.05522, 1.866)
ob_light.lock_rotations_4d = False
ob_light.empty_display_type = 'ARROWS'
ob_light.color = (0.0, 0.0, 0.0, 0.0)
ob_light.lineart.crease_threshold = 0.0
ob_camera.location = (7.359, -6.926, 4.958)
ob_camera.rotation_euler = (1.109, 0.0, 0.8149)
ob_camera.lock_rotations_4d = False
ob_camera.empty_display_type = 'ARROWS'
ob_camera.color = (0.0, 0.0, 0.0, 0.0)
ob_camera.display_type = 'WIRE'
ob_camera.lineart.crease_threshold = 0.0
ob_empty.location = (0.0, 13.97, -0.9359)
ob_empty.rotation_euler = (1.571, -0.0, -0.0)
ob_empty.empty_display_type = 'IMAGE'
ob_empty.empty_display_size = 5.0
ob_empty.lineart.crease_threshold = 0.0
ob_cylinder.location = (0.0, 0.0, 0.0)
ob_cylinder.scale = (1.181, 1.181, 1.181)
ob_cylinder.lineart.crease_threshold = 0.0
_vg = ob_cylinder.vertex_groups.new(name='Group')
_m = ob_cylinder.modifiers.new('Subdivision', 'SUBSURF')
_m.uv_smooth = 'PRESERVE_CORNERS'
_m = ob_cylinder.modifiers.new('ParticleSettings', 'PARTICLE_SYSTEM')
ob_circle.location = (0.0, 0.0, 0.0)
ob_circle.lineart.crease_threshold = 0.0
ob_cylinder_001.location = (0.2071, 0.0, 0.0)
ob_cylinder_001.scale = (0.038, 0.038, 0.2068)
ob_cylinder_001.lineart.crease_threshold = 0.0
ob_cylinder_002.location = (0.3587, 0.0, 0.02147)
ob_cylinder_002.scale = (0.038, 0.038, 0.2472)
ob_cylinder_002.lineart.crease_threshold = 0.0
ob_cylinder_003.location = (0.4881, 0.0, 0.05459)
ob_cylinder_003.scale = (0.038, 0.038, 0.323)
ob_cylinder_003.lineart.crease_threshold = 0.0
ob_cylinder_004.location = (0.02742, 0.0, 0.02147)
ob_cylinder_004.scale = (0.038, 0.038, 0.2472)
ob_cylinder_004.lineart.crease_threshold = 0.0

# ---- collection membership
col_collection.objects.link(ob_light)
col_collection.objects.link(ob_camera)
col_collection.objects.link(ob_empty)
col_collection.objects.link(ob_cylinder)
col_collection.objects.link(ob_circle)
col_meses.objects.link(ob_cylinder_001)
col_meses.objects.link(ob_cylinder_002)
col_meses.objects.link(ob_cylinder_003)
col_meses.objects.link(ob_cylinder_004)

# ---- scene / render settings (as saved in the file)
scene.camera = ob_camera
scene.frame_start = 1; scene.frame_end = 250; scene.frame_set(1)
scene.render.engine = 'BLENDER_EEVEE_NEXT'
scene.cycles.use_denoising = False
scene.cycles.samples = 128
scene.cycles.sampling_pattern = 'TABULATED_SOBOL'
scene.cycles.use_adaptive_sampling = False
scene.cycles.use_light_tree = False
scene.view_settings.view_transform = 'Filmic'
bpy.context.view_layer.update()
